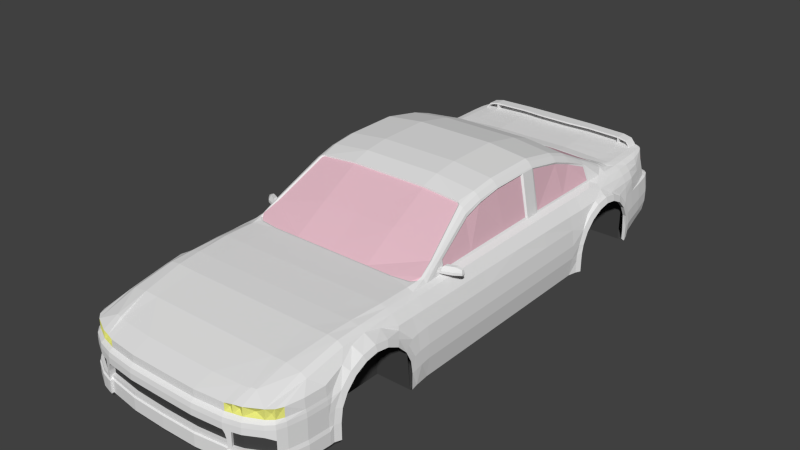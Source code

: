 # Source: ricer.blend  (saved by Blender 4.2.66; exported with 4.5.12 LTS)
import bpy
from mathutils import Matrix  # noqa: F401  (used for matrix-valued properties, if any)

bpy.ops.wm.read_factory_settings(use_empty=True)
scene = bpy.context.scene
scene.name = 'Scene'

# ---- materials (node trees are filled in below, after node groups)
mat_chassis___eeeeee___primary = bpy.data.materials.new('chassis [#eeeeee] [primary]')
mat_chassis___eeeeee___primary.alpha_threshold = 0.0
mat_chassis___eeeeee___primary.use_transparent_shadow = False
mat_chassis___eeeeee___primary.diffuse_color = (0.8, 0.7994, 0.7993, 1.0)
mat_chassis___eeeeee___primary.roughness = 0.5
mat_chassis___eeeeee___primary.specular_intensity = 0.0
mat_window___ffffff = bpy.data.materials.new('window [#ffffff]')
mat_window___ffffff.alpha_threshold = 0.0
mat_window___ffffff.use_transparent_shadow = False
mat_window___ffffff.diffuse_color = (0.8, 0.5101, 0.585, 1.0)
mat_window___ffffff.roughness = 0.5
mat_window___ffffff.specular_intensity = 0.2
mat_black___333333 = bpy.data.materials.new('black [#333333]')
mat_black___333333.alpha_threshold = 0.0
mat_black___333333.use_transparent_shadow = False
mat_black___333333.diffuse_color = (0.06072, 0.06072, 0.06072, 1.0)
mat_black___333333.roughness = 0.5
mat_black___333333.specular_intensity = 0.0
mat_frontl___ffff00 = bpy.data.materials.new('frontl [#ffff00]')
mat_frontl___ffff00.alpha_threshold = 0.0
mat_frontl___ffff00.use_transparent_shadow = False
mat_frontl___ffff00.diffuse_color = (0.7936, 0.8, 0.2046, 1.0)
mat_frontl___ffff00.roughness = 0.5
mat_frontl___ffff00.specular_intensity = 1.0
mat_rearl___ff0000 = bpy.data.materials.new('rearl [#ff0000]')
mat_rearl___ff0000.alpha_threshold = 0.0
mat_rearl___ff0000.use_transparent_shadow = False
mat_rearl___ff0000.diffuse_color = (0.8, 0.06105, 0.04247, 1.0)
mat_rearl___ff0000.roughness = 0.5
mat_rearl___ff0000.specular_intensity = 1.0

# ---- material node trees

# ---- world
world_world = bpy.data.worlds.new('World'); scene.world = world_world
world_world.color = (0.05088, 0.05088, 0.05088)
world_world.use_sun_shadow = False
world_world.sun_shadow_jitter_overblur = 0.0
world_world.cycles.sampling_method = 'NONE'
world_world.cycles.sample_map_resolution = 256

# ---- meshes
me_chassis = bpy.data.meshes.new('chassis')
me_chassis.from_pydata([(0.8691, -1.573, -0.02769), (0.8691, -1.587, -0.1231), (0.8691, -1.587, -0.2441), (0.8691, -1.528, 0.05815), (0.8691, -1.455, 0.132), (0.8691, -1.267, 0.1942), (0.8691, -1.363, 0.1786), (0.8691, -1.172, 0.1786), (0.8691, -1.079, 0.132), (0.8691, -0.9619, -0.02769), (0.8691, -1.006, 0.05815), (0.8691, -0.9472, -0.1231), (0.8691, -0.9472, -0.2441), (0.8511, -1.615, -0.01386), (0.8511, -1.632, -0.1226), (0.8511, -1.632, -0.2441), (0.8534, -1.565, 0.08393), (0.8534, -1.482, 0.1681), (0.8534, -1.267, 0.2389), (0.8534, -1.376, 0.2212), (0.8534, -1.159, 0.2212), (0.8534, -1.053, 0.1681), (0.8691, -0.9193, -0.01386), (0.8592, -0.9697, 0.08393), (0.87, -0.9026, -0.1152), (0.8497, 0.215, -0.2408), (0.87, 0.215, -0.09315), (0.87, 0.215, 0.009131), (0.8539, 0.215, 0.1289), (0.8212, 0.215, 0.23), (0.0, 0.5437, -0.2503), (0.8497, -0.7824, -0.2408), (0.87, -0.7824, -0.09315), (0.8179, -0.7824, 0.23), (0.87, -0.7824, 0.009131), (0.7669, -0.7709, 0.2998), (0.8539, -0.7824, 0.1289), (0.7669, -1.017, 0.2956), (0.7233, -1.017, 0.3198), (0.7669, -1.448, 0.2791), (0.7233, -1.448, 0.3053), (0.7669, -1.749, 0.2228), (0.7233, -1.749, 0.2475), (0.7669, -1.996, 0.156), (0.7233, -2.034, 0.156), (0.7839, 1.297, 0.3203), (0.7884, 1.611, 0.33), (0.8179, -1.017, 0.23), (0.6181, -2.129, -0.1511), (0.8397, 1.185, 0.2409), (0.8795, 1.646, -0.01386), (0.0, 1.611, 0.3808), (0.6945, 1.611, 0.3624), (0.3038, 1.611, 0.3808), (0.0, 1.928, 0.3876), (0.6831, 1.929, 0.3692), (0.3038, 1.928, 0.3876), (0.8684, 1.512, 0.1681), (0.8684, 1.406, 0.2212), (0.8684, 1.189, 0.2212), (0.8684, 1.298, 0.2389), (0.8684, 1.084, 0.1681), (0.8684, 1.0, 0.08393), (0.866, 0.94, -0.2408), (0.866, 0.9413, -0.09315), (0.8699, 0.9591, -0.01682), (0.884, 1.618, -0.238), (0.884, 1.618, -0.1231), (0.884, 1.559, 0.05815), (0.884, 1.603, -0.02769), (0.884, 1.486, 0.132), (0.8464, 1.611, 0.2366), (0.884, 1.393, 0.1786), (0.5068, -1.017, 0.3357), (0.3038, -1.017, 0.3357), (0.0, -1.017, 0.3357), (0.5068, -1.448, 0.3124), (0.3038, -1.448, 0.3124), (0.0, -1.448, 0.3124), (0.6807, -1.017, 0.3342), (0.6468, -1.448, 0.3148), (0.6119, -1.749, 0.264), (0.5068, -1.749, 0.2616), (0.3038, -1.749, 0.2616), (0.0, -1.749, 0.2616), (0.3025, -0.544, -0.2503), (0.87, -0.1605, -0.09315), (0.5833, -0.544, -0.2503), (0.87, -0.1605, 0.009131), (0.8299, -0.544, -0.2503), (0.8539, -0.1605, 0.1289), (0.769, 0.5438, 0.3123), (0.8497, -0.544, -0.2408), (0.8179, -0.544, 0.23), (0.8179, -0.1605, 0.23), (0.7669, -0.5359, 0.3014), (0.8497, -0.1605, -0.2408), (0.8336, 1.013, 0.2308), (0.8497, 0.8724, -0.2408), (0.87, 0.8724, -0.09315), (0.87, 0.8724, 0.009131), (0.8539, 0.8724, 0.1289), (0.8292, 0.8724, 0.23), (0.7711, 0.8726, 0.3152), (0.884, 1.203, 0.1786), (0.884, 1.298, 0.1942), (0.884, 1.11, 0.132), (0.884, 1.037, 0.05815), (0.884, 0.9779, -0.2408), (0.8487, 1.406, 0.2304), (0.5936, 1.611, 0.3649), (0.5833, 1.929, 0.3782), (0.884, 0.9793, -0.09367), (0.884, 0.9926, -0.02769), (0.607, -2.091, 0.1497), (0.4934, -2.12, 0.1425), (0.2669, -2.143, 0.1425), (0.0, -2.144, 0.1425), (0.7669, -1.996, 0.08541), (0.7233, -2.034, 0.08541), (0.7907, -1.948, 0.156), (0.7907, -1.948, 0.08541), (0.8163, -1.821, 0.156), (0.8238, -1.821, 0.08541), (0.8261, -1.662, 0.156), (0.8344, -1.662, 0.08541), (0.2669, -2.168, 0.06275), (0.607, -2.091, 0.08541), (0.4934, -2.12, 0.08541), (0.2669, -2.143, 0.08541), (0.0, -2.144, 0.08541), (0.0, -2.169, 0.06275), (0.4999, -2.145, 0.06275), (0.6181, -2.114, 0.06275), (0.7307, -2.054, 0.06275), (0.7769, -2.01, 0.06275), (0.8294, -1.821, 0.06275), (0.8399, -1.662, 0.06275), (0.8014, -1.948, 0.06275), (0.0, -2.005, 0.1926), (0.2798, -2.005, 0.1926), (0.4981, -1.99, 0.1926), (0.5622, -1.985, 0.1934), (0.5711, -1.983, 0.2045), (0.5445, -2.106, 0.1475), (0.5445, -2.106, 0.08541), (0.5531, -2.131, 0.06275), (0.6087, -1.977, 0.2048), (0.2669, -2.175, 0.02942), (0.0, -2.176, 0.02942), (0.4999, -2.151, 0.02942), (0.6181, -2.118, 0.02942), (0.7347, -2.055, 0.02942), (0.7812, -2.01, 0.02942), (0.8048, -1.948, 0.02942), (0.5531, -2.136, 0.02942), (0.6661, -2.041, 0.1192), (0.8344, -1.617, 0.08541), (0.8333, -1.821, 0.02942), (0.8443, -1.662, 0.02942), (0.5761, -2.078, 0.117), (0.5195, -2.096, 0.1153), (0.7451, -2.003, 0.1207), (0.2669, -2.175, -0.01854), (0.0, -2.176, -0.01854), (0.4999, -2.151, -0.01854), (0.5531, -2.136, -0.01854), (0.5127, -2.147, -0.04262), (0.5531, -2.136, -0.04262), (0.5229, -2.144, -0.08424), (0.5531, -2.136, -0.08424), (0.5254, -2.144, -0.1226), (0.5531, -2.136, -0.1226), (0.5254, -2.144, -0.1451), (0.5531, -2.136, -0.1451), (0.6181, -2.118, -0.1226), (0.6181, -2.118, -0.1451), (0.7347, -2.055, -0.1226), (0.7347, -2.055, -0.1451), (0.6181, -2.118, -0.01854), (0.7812, -2.01, -0.1226), (0.8048, -1.948, -0.1226), (0.8333, -1.821, -0.1226), (0.8443, -1.662, -0.1226), (0.7347, -2.055, -0.01854), (0.2669, -2.159, -0.1226), (0.2669, -2.159, -0.1451), (0.5254, -2.126, -0.1451), (0.5254, -2.126, -0.1226), (0.0, -2.164, -0.1451), (0.0, -2.164, -0.1226), (0.7812, -2.01, -0.04262), (0.8048, -1.948, -0.04262), (0.8333, -1.821, -0.04262), (0.8443, -1.662, -0.04262), (0.5531, -2.147, -0.1511), (0.5167, -2.155, -0.1511), (0.8296, -1.602, 0.1105), (0.8122, -1.508, 0.2054), (0.8121, -1.948, -0.1511), (0.779, -1.389, 0.2652), (0.7848, -1.144, 0.2652), (0.8252, -1.025, 0.2054), (0.8691, -0.8747, 0.0003215), (0.8554, -0.9315, 0.1105), (0.87, -0.8559, -0.104), (0.853, -0.8747, 0.1201), (0.7412, -2.061, -0.1511), (0.2669, -2.17, -0.1511), (0.5167, -2.137, -0.1511), (0.0, -2.175, -0.1511), (0.6181, -2.129, -0.2441), (0.5531, -2.147, -0.2441), (0.5167, -2.155, -0.2441), (0.7412, -2.061, -0.2441), (0.2669, -2.17, -0.2441), (0.5167, -2.137, -0.2441), (0.0, -2.175, -0.2441), (0.8614, -0.8961, -0.2408), (0.8179, -0.8882, 0.23), (0.7669, -0.8882, 0.2956), (0.7669, -1.267, 0.2858), (0.7233, -1.267, 0.315), (0.5068, -1.267, 0.3257), (0.3038, -1.267, 0.3257), (0.0, -1.267, 0.3257), (0.6606, -1.267, 0.3264), (0.7849, -2.016, -0.1511), (0.8407, -1.821, -0.1511), (0.8516, -1.662, -0.1511), (0.8121, -1.948, -0.2441), (0.7849, -2.016, -0.2441), (0.8407, -1.821, -0.2441), (0.8516, -1.662, -0.2441), (0.8691, -1.587, -0.148), (0.8511, -1.632, -0.1476), (0.8399, -1.628, 0.06275), (0.8443, -1.641, 0.02942), (0.8741, 1.595, 0.08393), (0.8804, 1.663, -0.1152), (0.8718, 1.663, -0.2277), (0.884, 0.9779, -0.148), (0.866, 0.94, -0.1476), (0.8539, 1.718, 0.1289), (0.87, 1.718, -0.002676), (0.87, 1.718, -0.1079), (0.8497, 1.718, -0.2124), (0.8332, 1.86, 0.132), (0.8493, 1.859, 0.009131), (0.8493, 1.859, -0.08857), (0.8291, 1.859, -0.1776), (0.8443, 1.298, 0.2521), (0.8665, 1.611, 0.1289), (0.8694, 0.9715, 0.01341), (0.8583, 1.013, 0.1297), (0.8407, 1.718, 0.2366), (0.8608, 1.522, 0.1768), (0.884, 1.006, -0.001936), (0.8492, 1.079, 0.1803), (0.7745, 1.013, 0.3163), (0.7358, 1.929, 0.3615), (0.746, 1.611, 0.3518), (0.8583, 1.039, 0.1297), (0.8049, 2.01, 0.137), (0.7775, 2.075, 0.1407), (0.7164, 2.113, 0.142), (0.5833, 2.119, 0.1418), (0.3038, 2.125, 0.1418), (0.0, 2.129, 0.1418), (0.8211, 2.013, 0.01421), (0.7912, 2.077, 0.01783), (0.728, 2.108, 0.01914), (0.5833, 2.117, 0.01901), (0.3038, 2.125, 0.01901), (0.0, 2.129, 0.01901), (0.3038, 2.084, 0.1738), (0.0, 2.088, 0.1738), (0.3038, 2.068, 0.2022), (0.0, 2.071, 0.2022), (0.3038, 2.059, 0.2437), (0.0, 2.062, 0.2437), (0.3038, 2.059, 0.3095), (0.0, 2.062, 0.3095), (0.3038, 2.059, 0.3761), (0.0, 2.062, 0.3761), (0.3038, 2.038, 0.3876), (0.0, 2.042, 0.3876), (0.7828, 1.719, 0.33), (0.8063, 1.86, 0.2397), (0.7608, 2.04, 0.1584), (0.7743, 1.86, 0.3331), (0.6908, 1.718, 0.3645), (0.6853, 1.862, 0.3678), (0.3038, 1.861, 0.3863), (0.0, 1.861, 0.3863), (0.5854, 1.861, 0.3755), (0.7404, 1.862, 0.3596), (0.3038, 1.718, 0.383), (0.0, 1.718, 0.383), (0.7454, 1.719, 0.3549), (0.5903, 1.718, 0.3691), (0.7031, 2.072, 0.1655), (0.7522, 2.027, 0.2009), (0.6986, 2.059, 0.2022), (0.8473, 1.718, 0.1978), (0.8564, 1.611, 0.1978), (0.8128, 1.86, 0.2009), (0.7866, 2.001, 0.1504), (0.78, 1.991, 0.2009), (0.5833, 2.078, 0.1675), (0.5833, 2.061, 0.2022), (0.8213, 1.611, 0.288), (0.8157, 1.718, 0.288), (0.7931, 1.86, 0.2911), (0.8132, 1.297, 0.2902), (0.7734, 1.986, 0.2397), (0.5833, 2.052, 0.2437), (0.7479, 2.022, 0.242), (0.6962, 2.05, 0.2437), (0.7094, 2.023, 0.3663), (0.6938, 2.031, 0.3692), (0.5833, 2.033, 0.3782), (0.7223, 2.003, 0.3634), (0.731, 1.965, 0.3626), (0.5833, 2.053, 0.3095), (0.5833, 2.05, 0.3667), (0.8246, 1.86, 0.1385), (0.7623, 1.981, 0.2959), (0.7418, 2.017, 0.3008), (0.6956, 2.048, 0.3064), (0.6938, 2.045, 0.3572), (0.7351, 2.015, 0.3525), (0.7493, 1.978, 0.345), (0.7525, 2.099, 0.1413), (0.7651, 2.097, 0.01849), (0.7369, 2.062, 0.1628), (0.7301, 2.049, 0.2015), (0.727, 2.042, 0.2431), (0.7242, 2.039, 0.3054), (0.7206, 2.036, 0.3548), (0.7156, 2.031, 0.3617), (0.8211, 2.013, -0.06615), (0.7912, 2.077, -0.05827), (0.728, 2.108, -0.05358), (0.5833, 2.117, -0.05372), (0.3038, 2.125, -0.05372), (0.0, 2.129, -0.05372), (0.7651, 2.097, -0.05532), (0.7912, 2.053, -0.1296), (0.728, 2.084, -0.1206), (0.5833, 2.093, -0.1208), (0.3038, 2.102, -0.1208), (0.0, 2.105, -0.1208), (0.7651, 2.074, -0.1224), (0.8109, 2.001, -0.1442), (0.8492, -0.9472, -0.2536), (0.8299, 0.215, -0.2503), (0.8299, -0.7824, -0.2503), (0.8462, 0.94, -0.2503), (0.8539, -0.544, 0.1289), (0.8299, -0.1605, -0.2503), (0.8299, 0.8724, -0.2503), (0.8642, 0.9779, -0.2503), (0.8415, -0.8961, -0.2503), (0.0, -0.9472, -0.2536), (0.0, 0.215, -0.2503), (0.0, -0.7824, -0.2503), (0.0, 0.94, -0.2503), (0.87, -0.544, 0.009131), (0.0, -0.1605, -0.2503), (0.0, 0.8724, -0.2503), (0.0, 0.9779, -0.2503), (0.0, -0.8961, -0.2503), (0.5833, 1.718, -0.223), (0.3038, 1.718, -0.223), (0.0, 1.718, -0.223), (0.8768, 1.618, -0.247), (0.8645, 1.663, -0.2367), (0.8425, 1.718, -0.2215), (0.8219, 1.859, -0.1866), (0.5833, 1.663, -0.2383), (0.3038, 1.663, -0.2383), (0.0, 1.663, -0.2383), (0.5833, 1.618, -0.2485), (0.3038, 1.618, -0.2485), (0.0, 1.618, -0.2485), (0.5833, 1.618, 0.2212), (0.5833, 0.9779, -0.2503), (0.5833, 0.94, -0.2503), (0.5833, 0.8724, -0.2503), (0.5833, -0.8961, -0.2503), (0.5833, -0.9472, -0.2536), (0.5833, -0.7824, -0.2503), (0.5833, 0.215, -0.2503), (0.5833, -0.1605, -0.2503), (0.87, -0.544, -0.09315), (0.3025, 0.9779, -0.2503), (0.5833, 0.9779, 0.2195), (0.8583, 1.618, -0.238), (0.8583, 1.618, -0.1592), (0.8583, 1.559, 0.05815), (0.8583, 1.603, -0.02769), (0.8583, 1.486, 0.132), (0.8583, 1.393, 0.1786), (0.8583, 1.203, 0.1786), (0.8583, 1.298, 0.1942), (0.8583, 1.11, 0.132), (0.8583, 1.037, 0.05815), (0.8583, 0.9779, -0.2408), (0.8583, 0.9793, -0.09367), (0.8583, 0.9926, -0.02769), (0.8583, 0.9779, -0.184), (0.8583, 1.006, -0.001936), (0.8271, 1.618, -0.2485), (0.8271, 1.618, 0.2212), (0.8271, 0.9779, -0.2503), (0.8271, 0.9779, 0.2195), (0.3025, 0.8724, -0.2503), (0.3025, -0.9472, -0.2536), (0.3025, 0.215, -0.2503), (0.0, -0.544, -0.2503), (0.3025, 0.94, -0.2503), (0.3025, -0.8961, -0.2503), (0.3025, -0.7824, -0.2503), (0.3025, -0.1605, -0.2503), (0.0, -1.587, -0.2536), (0.5833, -1.587, -0.2536), (0.3025, -1.587, -0.2536), (0.4436, 2.046, 0.2766), (0.6391, 2.041, 0.2758), (0.7107, 2.041, 0.2744), (0.7351, 2.027, 0.2727), (0.6181, -2.118, -0.2628), (0.5531, -2.137, -0.2628), (0.5167, -2.144, -0.2628), (0.7412, -2.051, -0.2628), (0.2669, -2.159, -0.2628), (0.5167, -2.127, -0.2628), (0.0, -2.165, -0.2628), (0.8121, -1.945, -0.2628), (0.7849, -2.01, -0.2628), (0.8355, -1.821, -0.2628), (0.8464, -1.662, -0.2628), (0.8572, -1.587, -0.2628), (0.8459, -1.632, -0.2628), (0.5833, -1.662, -0.2536), (0.5833, -1.632, -0.2536), (0.0, -1.632, -0.2536), (0.3025, -1.632, -0.2536), (0.0, -1.662, -0.2536), (0.3025, -1.662, -0.2536), (0.2669, -2.15, -0.01854), (0.0, -2.151, -0.01854), (0.4999, -2.108, -0.01854), (0.5127, -2.105, -0.04262), (0.5229, -2.102, -0.08424), (0.2669, -2.133, -0.1226), (0.5254, -2.101, -0.1226), (0.0, -2.139, -0.1226), (0.5473, -2.117, -0.01854), (0.5473, -2.117, -0.04262), (0.5473, -2.117, -0.08424), (0.5473, -2.117, -0.1226), (0.6124, -2.099, -0.1226), (0.729, -2.036, -0.1226), (0.6124, -2.099, -0.01854), (0.7754, -1.991, -0.1226), (0.729, -2.036, -0.01854), (0.7754, -1.991, -0.04262), (0.5833, -0.9472, 0.2217), (0.5833, -1.587, 0.2217), (0.8066, -0.9472, 0.2217), (0.7722, -1.587, 0.2124), (0.7748, -1.964, 0.1207), (0.7492, 1.995, 0.2693), (0.3025, 0.5437, -0.2503), (0.5833, 0.5437, -0.2503), (0.8299, 0.5437, -0.2503), (0.8252, 0.5437, 0.23), (0.8539, 0.5437, 0.1289), (0.87, 0.5437, 0.009131), (0.0, 0.4727, 0.7505), (0.0, 0.584, 0.7517), (0.6076, 0.4731, 0.7149), (0.6076, 0.584, 0.7161), (0.3038, 0.584, 0.7517), (0.7233, 0.584, 0.3342), (0.7233, 0.4774, 0.333), (0.3038, 0.4727, 0.7505), (0.6622, 0.584, 0.6679), (0.6622, 0.4737, 0.6667), (0.87, 0.5437, -0.09315), (0.7233, -0.5359, 0.3205), (0.7233, -0.7708, 0.3172), (0.7388, 1.389, 0.347), (0.6622, -0.008321, 0.639), (0.6622, -0.1584, 0.5977), (0.7279, -0.6443, 0.3205), (0.6678, 1.056, 0.5507), (0.6622, 0.1802, 0.6634), (0.6622, 0.8866, 0.6087), (0.7009, 1.46, 0.3778), (0.0, 0.1793, 0.7472), (0.6076, 0.1796, 0.7116), (0.3038, 0.1793, 0.7472), (0.0, 0.8855, 0.6925), (0.0, -0.00925, 0.7228), (0.6076, -0.008856, 0.6872), (0.3038, -0.00925, 0.7228), (0.0, -0.147, 0.6816), (0.6076, -0.1589, 0.6459), (0.3038, -0.147, 0.6816), (0.6946, -0.6525, 0.3593), (0.6076, 0.8859, 0.6569), (0.3038, 0.8855, 0.6925), (0.0, 1.054, 0.6346), (0.6133, 1.055, 0.599), (0.3038, 1.054, 0.6346), (0.0, 1.459, 0.4166), (0.6464, 1.459, 0.4045), (0.3038, 1.459, 0.4166), (0.6915, -0.6895, 0.3457), (0.6534, -0.7182, 0.3378), (0.5068, -0.7351, 0.336), (0.3038, -0.7351, 0.336), (0.0, -0.7351, 0.336), (0.5068, -0.7708, 0.336), (0.3038, -0.7708, 0.336), (0.0, -0.7708, 0.336), (0.6676, -0.1543, 0.5757), (0.7279, -0.6049, 0.3205), (0.7141, -0.5417, 0.3875), (0.6808, -0.5342, 0.422), (0.6807, -0.7708, 0.3344), (0.5841, -0.1468, 0.6561), (0.7669, 0.215, 0.3094), (0.7669, -0.1603, 0.3052), (0.7233, 0.2148, 0.3301), (0.7233, -0.1605, 0.3259), (0.7187, -0.5378, 0.3654), (0.7418, 1.46, 0.3501), (0.6825, 1.258, 0.4601), (0.628, 1.257, 0.4976), (0.0, 1.257, 0.5097), (0.3038, 1.257, 0.5097), (0.7272, 0.9218, 0.3371), (0.7183, 0.6043, 0.3472), (0.7259, 1.242, 0.3528), (0.6349, 0.584, 0.7004), (0.6349, 0.4733, 0.6992), (0.6349, 0.1798, 0.696), (0.6349, -0.008682, 0.6716), (0.6349, -0.1587, 0.6303), (0.7112, -0.6484, 0.3484), (0.6349, 0.8862, 0.6413), (0.6405, 1.055, 0.5833), (0.6736, 1.459, 0.3974), (0.6974, -0.5379, 0.4132), (0.6553, 1.257, 0.4873), (0.6676, -0.008155, 0.624), (0.6676, 0.584, 0.6586), (0.6676, 0.1803, 0.6542), (0.6676, 0.4738, 0.6574), (0.6625, 0.6043, 0.6454), (0.6616, 0.887, 0.5846), (0.6676, 0.8868, 0.5995), (0.6732, 1.056, 0.5415), (0.6672, 1.056, 0.5266), (0.6863, 1.24, 0.4495), (0.6564, -0.007995, 0.6096), (0.6564, 0.1804, 0.6398), (0.6564, -0.1541, 0.5612), (0.6564, 0.4599, 0.6429), (0.7122, -0.4465, 0.3344), (0.7122, -0.1607, 0.3398), (0.7122, 0.4632, 0.3467), (0.7122, 0.2146, 0.344), (0.7085, -0.4606, 0.4064), (0.7233, -0.4608, 0.3205), (0.6973, -0.4442, 0.3976), (0.6377, 1.478, 0.3947), (0.6, 1.503, 0.3853), (0.4902, 1.518, 0.3818), (0.3038, 1.521, 0.3905), (0.0, 1.521, 0.3905), (0.601, 1.066, 0.591), (0.6142, 1.257, 0.4976), (0.0, 1.065, 0.6206), (0.3038, 1.065, 0.6206), (0.7071, 1.505, 0.3649), (0.6525, 1.504, 0.3807), (0.6798, 1.505, 0.3736), (0.7138, 1.556, 0.354), (0.6592, 1.556, 0.3658), (0.6865, 1.556, 0.3622), (0.6326, 1.449, 0.407), (0.3038, 1.506, 0.3893), (0.0, 1.506, 0.3893), (0.4902, 1.503, 0.3806), (0.5933, 1.492, 0.3859), (0.624, 1.467, 0.3973), (0.3038, -0.7207, 0.3317), (0.0, -0.7207, 0.3317), (0.5068, -0.7207, 0.3317), (0.0, -0.1469, 0.6694), (0.3038, -0.1469, 0.6694), (0.598, -0.1577, 0.6383), (0.5826, -0.1466, 0.6439), (0.6712, -0.5331, 0.4144), (0.6827, -0.6751, 0.3385), (0.6495, -0.7039, 0.3335), (0.0, -0.4497, 0.4963), (0.3038, -0.4516, 0.4985), (0.8497, 0.5437, -0.2408), (0.7221, 0.923, 0.35), (0.731, 1.26, 0.3401), (0.7805, 1.185, 0.3265), (0.7862, 1.454, 0.3252), (0.8173, 1.454, 0.2891), (0.7417, -0.4722, 0.361), (0.7417, -0.4722, 0.3304), (0.7417, -0.5165, 0.3416), (0.7417, -0.4923, 0.3304), (0.7096, -0.4923, 0.3304), (0.7096, -0.5165, 0.3416), (0.7096, -0.4722, 0.3304), (0.7096, -0.4722, 0.361), (0.8599, -0.4225, 0.3419), (0.5761, 1.946, 0.371), (0.7096, -0.5165, 0.361), (0.7417, -0.5165, 0.361), (0.8574, -0.45, 0.353), (0.816, -0.4892, 0.3416), (0.816, -0.4364, 0.3527), (0.816, -0.4364, 0.3304), (0.816, -0.4564, 0.3304), (0.816, -0.4364, 0.3891), (0.816, -0.4892, 0.361), (0.816, -0.4632, 0.3891), (0.7417, -0.4722, 0.3824), (0.7528, -0.4669, 0.3934), (0.7528, -0.4937, 0.3934), (0.7417, -0.505, 0.3824), (0.8522, -0.4249, 0.3719), (0.8522, -0.4434, 0.3719), (0.8599, -0.4225, 0.3363), (0.8553, -0.4239, 0.3283), (0.8553, -0.4372, 0.3283), (0.8574, -0.4498, 0.3363), (0.5761, 2.032, 0.371), (0.5761, 1.946, 0.4199), (0.5761, 2.032, 0.4199), (0.5676, 1.946, 0.371), (0.5676, 2.032, 0.371), (0.5676, 1.946, 0.4199), (0.5676, 2.032, 0.4199), (0.5761, 1.946, 0.4318), (0.5761, 2.032, 0.4318), (0.5676, 1.946, 0.4318), (0.5676, 2.032, 0.4318), (0.3038, 1.946, 0.4263), (0.3038, 2.032, 0.4263), (0.3038, 1.946, 0.4382), (0.3038, 2.032, 0.4382), (0.0, 1.932, 0.4273), (0.0, 1.932, 0.4391), (0.0, 2.032, 0.4391), (0.6437, 1.946, 0.4049), (0.6395, 2.032, 0.4061), (0.6458, 1.946, 0.4161), (0.6458, 2.032, 0.4161), (0.6795, 1.946, 0.3548), (0.6795, 2.032, 0.3548), (0.6887, 1.946, 0.3622), (0.6887, 2.032, 0.3622), (0.1145, 1.932, 0.4269), (0.1126, 2.032, 0.4277), (0.1126, 2.032, 0.4369), (0.1145, 1.932, 0.4388), (0.0, 2.032, 0.4157), (0.1016, 2.032, 0.4172), (1.164e-10, 2.032, 0.4273), (0.0, 2.032, 0.4372), (0.1145, 2.032, 0.4388), (0.1145, 2.032, 0.4269), (0.1023, 2.032, 0.4153), (0.0, 2.032, 0.4176)], [], [(25, 26, 86, 96), (4, 6, 19, 17), (0, 3, 16, 13), (11, 24, 22, 9), (10, 23, 21, 8), (5, 18, 19, 6), (8, 21, 20, 7), (3, 4, 17, 16), (10, 9, 22, 23), (203, 34, 36, 206), (0, 13, 14, 1), (5, 7, 20, 18), (234, 1, 14, 235), (89, 360, 96, 92), (86, 26, 27, 88), (27, 28, 90, 88), (92, 395, 32, 31), (395, 368, 34, 32), (90, 28, 29, 94), (29, 535, 536, 94), (368, 359, 36, 34), (359, 93, 33, 36), (25, 96, 360, 356), (221, 222, 40, 39), (39, 40, 42, 41), (41, 42, 44, 43), (60, 58, 109, 251), (23, 22, 203, 204), (219, 220, 37, 47), (259, 103, 102, 97), (295, 292, 55, 111), (294, 293, 56, 54), (108, 241, 242, 63), (67, 66, 240, 239), (241, 112, 64, 242), (105, 72, 58, 60), (113, 65, 64, 112), (224, 225, 78, 77), (223, 224, 77, 76), (226, 223, 76, 80), (222, 226, 80, 40), (77, 78, 84, 83), (76, 77, 83, 82), (40, 80, 81, 42), (95, 497, 35), (357, 89, 92, 31), (96, 86, 395, 92), (86, 88, 368, 395), (88, 90, 359, 368), (491, 613, 98, 99), (91, 478, 102, 103), (478, 479, 101, 102), (479, 480, 100, 101), (480, 491, 99, 100), (68, 69, 50, 238), (107, 106, 61, 62), (70, 57, 58, 72), (105, 60, 59, 104), (68, 238, 57, 70), (59, 60, 251, 49), (67, 239, 50, 69), (293, 295, 111, 56), (106, 104, 59, 61), (39, 41, 198), (120, 121, 123, 122), (122, 41, 120), (122, 123, 125, 124), (41, 43, 120), (122, 124, 41), (116, 117, 130, 129), (115, 116, 129, 128), (43, 44, 162), (129, 130, 131, 126), (128, 129, 126, 132), (125, 123, 136, 137), (145, 128, 132, 146), (119, 127, 133, 134), (118, 119, 134, 135), (121, 118, 135, 138), (123, 121, 138, 136), (139, 140, 83, 84), (141, 142, 82), (81, 147, 42), (82, 83, 140, 141), (143, 142, 144), (141, 140, 116, 115), (144, 142, 141), (117, 116, 140, 139), (133, 146, 155, 151), (115, 144, 141), (127, 145, 146, 133), (144, 115, 161), (114, 44, 147), (81, 143, 147), (147, 143, 114), (143, 144, 114), (147, 44, 42), (138, 135, 153, 154), (135, 134, 152, 153), (134, 133, 151, 152), (146, 132, 150, 155), (132, 126, 148, 150), (126, 131, 149, 148), (114, 127, 156), (44, 114, 156), (315, 317, 474), (127, 119, 156), (137, 136, 158, 159), (136, 138, 154, 158), (119, 44, 156), (114, 144, 160), (144, 145, 160), (145, 127, 160), (127, 114, 160), (115, 128, 161), (128, 145, 161), (145, 144, 161), (44, 119, 162), (119, 118, 162), (118, 43, 162), (155, 150, 165, 166), (150, 148, 163, 165), (148, 149, 164, 163), (166, 165, 167, 168), (168, 167, 169, 170), (170, 169, 171, 172), (172, 171, 173, 174), (172, 174, 176, 175), (175, 176, 178, 177), (152, 151, 179, 184), (151, 155, 166, 179), (158, 154, 192, 193), (153, 152, 184, 191), (159, 158, 193, 194), (154, 153, 191, 192), (186, 185, 190, 189), (181, 182, 193, 192), (180, 181, 192, 191), (187, 188, 185, 186), (173, 171, 188, 187), (182, 183, 194, 193), (16, 17, 198, 197), (187, 186, 208, 209), (22, 24, 205, 203), (186, 189, 210, 208), (17, 19, 200, 198), (20, 21, 202, 201), (200, 39, 198), (24, 218, 205), (21, 23, 204, 202), (173, 187, 209, 196), (178, 176, 48, 207), (176, 174, 195, 48), (174, 173, 196, 195), (195, 196, 213, 212), (208, 210, 217, 215), (48, 195, 212, 211), (209, 208, 215, 216), (207, 48, 211, 214), (196, 209, 216, 213), (32, 34, 203, 205), (205, 218, 31), (11, 12, 218, 24), (32, 205, 31), (203, 206, 204), (33, 35, 220, 219), (36, 33, 219, 206), (206, 219, 204), (202, 204, 219), (219, 47, 202), (37, 201, 47), (202, 47, 201), (38, 79, 226, 222), (79, 73, 223, 226), (73, 74, 224, 223), (74, 75, 225, 224), (37, 38, 222, 221), (221, 201, 37), (39, 200, 221), (18, 20, 201, 221), (19, 18, 221, 200), (229, 228, 232, 233), (199, 227, 231, 230), (228, 199, 230, 232), (214, 231, 227, 207), (233, 15, 229), (2, 234, 235, 15), (15, 235, 229), (194, 183, 14), (14, 13, 194), (159, 194, 237), (197, 125, 157), (124, 198, 41), (198, 124, 197), (197, 124, 125), (137, 159, 237, 236), (125, 137, 236, 157), (194, 13, 237), (16, 237, 13), (237, 16, 236), (236, 16, 157), (16, 197, 157), (245, 246, 250, 249), (244, 245, 249, 248), (243, 244, 248, 247), (97, 254, 258), (50, 252, 238), (305, 304, 255, 71), (245, 244, 50, 239), (244, 243, 252, 50), (246, 245, 239, 240), (238, 252, 256, 57), (257, 107, 62, 253), (57, 256, 109, 58), (109, 256, 71), (71, 311, 109), (251, 109, 314), (618, 314, 109), (305, 71, 256), (292, 296, 260, 55), (102, 101, 254, 97), (113, 257, 253, 65), (49, 97, 258), (59, 49, 258, 61), (61, 258, 262), (254, 262, 258), (61, 262, 62), (99, 64, 65), (100, 99, 65), (100, 65, 253), (63, 242, 98), (64, 99, 242), (242, 99, 98), (267, 273, 274, 268), (266, 272, 273, 267), (265, 271, 272, 266), (333, 334, 271, 265), (263, 269, 270, 264), (247, 248, 269, 263), (267, 268, 276, 275), (275, 276, 278, 277), (277, 278, 280, 279), (279, 281, 428), (281, 282, 284, 283), (54, 56, 285, 286), (304, 243, 326, 306), (311, 71, 255, 312), (110, 52, 291, 300), (312, 255, 288, 313), (291, 299, 296, 292), (297, 300, 295, 293), (298, 297, 293, 294), (300, 291, 292, 295), (333, 265, 301, 335), (51, 53, 297, 298), (53, 110, 300, 297), (52, 261, 299, 291), (261, 46, 287, 299), (299, 287, 290, 296), (335, 301, 303, 336), (255, 304, 306, 288), (252, 243, 304, 305), (252, 305, 256), (307, 326, 263), (263, 264, 289, 307), (306, 326, 307, 308), (302, 308, 307, 289), (266, 309, 301, 265), (266, 267, 275, 309), (309, 275, 277, 310), (301, 309, 310, 303), (287, 312, 313, 290), (46, 311, 312, 287), (617, 45, 314, 618), (277, 279, 316, 310), (288, 306, 308, 315), (310, 316, 318, 303), (308, 302, 317, 315), (336, 303, 318, 337), (111, 55, 320, 321), (56, 111, 321, 285), (323, 55, 260), (322, 55, 323), (318, 316, 429), (319, 320, 55), (322, 319, 55), (281, 283, 325, 324), (317, 337, 431), (288, 315, 327, 313), (243, 247, 326), (313, 327, 332, 290), (326, 247, 263), (338, 329, 330, 339), (327, 328, 331, 332), (329, 324, 325, 330), (328, 338, 339, 331), (302, 336, 337, 317), (289, 335, 336, 302), (264, 333, 335, 289), (264, 270, 334, 333), (296, 290, 260), (332, 323, 260), (332, 260, 290), (334, 270, 342, 347), (274, 273, 345, 346), (273, 272, 344, 345), (272, 271, 343, 344), (271, 334, 347, 343), (270, 269, 341, 342), (269, 248, 249, 341), (347, 342, 348, 353), (346, 345, 351, 352), (345, 344, 350, 351), (344, 343, 349, 350), (343, 347, 353, 349), (348, 342, 341, 354), (249, 250, 354, 341), (63, 98, 361, 358), (218, 12, 355, 363), (31, 218, 363, 357), (613, 25, 356, 477), (420, 369, 424, 85), (90, 94, 93, 359), (108, 63, 358, 362), (369, 365, 419, 424), (421, 417, 370, 367), (422, 418, 364, 372), (423, 422, 372, 366), (475, 419, 365, 30), (89, 357, 392, 87), (366, 420, 85, 423), (356, 360, 394, 393), (371, 396, 421, 367), (352, 351, 374, 375), (351, 350, 373, 374), (246, 240, 377, 378), (250, 246, 378, 379), (240, 66, 376, 377), (350, 379, 373), (379, 378, 373), (375, 374, 381, 382), (374, 373, 380, 381), (373, 378, 377, 380), (382, 381, 384, 385), (381, 380, 383, 384), (380, 377, 376, 383), (393, 394, 424, 419), (87, 392, 423, 85), (360, 89, 87, 394), (477, 356, 393, 476), (357, 363, 390, 392), (363, 355, 391, 390), (358, 361, 389, 388), (383, 413, 414, 386), (384, 383, 387, 396), (257, 113, 410, 412), (241, 108, 408, 411), (66, 67, 399, 398), (70, 72, 403, 402), (106, 107, 407, 406), (105, 104, 404, 405), (104, 106, 406, 404), (68, 70, 402, 400), (67, 69, 401, 399), (72, 105, 405, 403), (69, 68, 400, 401), (113, 112, 409, 410), (107, 257, 412, 407), (112, 241, 411, 409), (66, 398, 376), (108, 362, 408), (386, 414, 416, 397), (397, 416, 415, 387), (397, 387, 383, 386), (364, 418, 427, 425), (358, 388, 387, 362), (94, 536, 95, 93), (394, 87, 85, 424), (476, 393, 419, 475), (392, 390, 422, 423), (390, 391, 418, 422), (388, 389, 417, 421), (418, 391, 426, 427), (387, 388, 421, 396), (281, 324, 428), (324, 316, 428), (316, 279, 428), (316, 324, 429), (324, 329, 429), (329, 318, 429), (337, 318, 430), (318, 329, 430), (329, 338, 430), (338, 337, 430), (337, 338, 431), (338, 328, 431), (328, 317, 431), (231, 214, 435, 440), (230, 231, 440, 439), (212, 213, 434, 433), (215, 217, 438, 436), (211, 212, 433, 432), (216, 215, 436, 437), (214, 211, 432, 435), (213, 216, 437, 434), (233, 232, 441, 442), (232, 230, 439, 441), (2, 15, 444, 443), (15, 233, 442, 444), (425, 427, 448, 447), (443, 444, 446, 426), (444, 442, 445, 446), (437, 433, 434), (427, 426, 446, 448), (447, 448, 450, 449), (448, 446, 445, 450), (437, 432, 433), (437, 445, 432), (449, 450, 436), (438, 449, 436), (445, 442, 441), (450, 437, 436), (450, 445, 437), (435, 445, 439), (445, 435, 432), (445, 441, 439), (440, 435, 439), (456, 451, 458), (185, 188, 457, 456), (190, 185, 456, 458), (188, 171, 169), (169, 167, 454, 455), (167, 165, 453, 454), (165, 163, 451, 453), (163, 164, 452, 451), (457, 188, 455), (455, 188, 169), (456, 457, 455), (454, 451, 455), (453, 451, 454), (451, 452, 458), (180, 191, 468, 466), (451, 456, 455), (191, 184, 467, 468), (179, 166, 459, 465), (184, 179, 465, 467), (177, 180, 466, 464), (175, 177, 464, 463), (172, 175, 463, 462), (170, 172, 462, 461), (168, 170, 461, 460), (166, 168, 460, 459), (461, 462, 463), (464, 467, 463), (464, 466, 468), (468, 467, 464), (463, 465, 461), (467, 465, 463), (465, 460, 461), (459, 460, 465), (426, 391, 469, 470), (469, 391, 355, 471), (470, 469, 471, 472), (426, 470, 472, 443), (43, 118, 473), (118, 121, 473), (121, 120, 473), (120, 43, 473), (317, 328, 474), (328, 327, 474), (327, 315, 474), (80, 76, 82, 81), (81, 142, 143), (142, 81, 82), (182, 181, 199, 228), (183, 182, 228, 229), (181, 180, 227, 199), (180, 177, 178, 227), (227, 178, 207), (229, 235, 14, 183), (101, 100, 62), (262, 254, 62), (254, 101, 62), (100, 253, 62), (283, 284, 286, 285), (283, 285, 321, 325), (325, 321, 320), (325, 320, 330), (332, 331, 323), (331, 322, 323), (320, 319, 340), (330, 320, 340, 339), (322, 331, 340, 319), (331, 339, 340), (354, 250, 379), (353, 348, 354), (354, 379, 350), (354, 350, 349), (353, 354, 349), (385, 384, 396, 371), (26, 25, 613, 491), (535, 29, 478, 91), (29, 28, 479, 478), (28, 27, 480, 479), (27, 26, 491, 480), (98, 613, 477, 361), (417, 475, 30, 370), (93, 95, 35, 33), (35, 493, 220), (220, 493, 38), (488, 485, 482, 481), (567, 614, 547), (548, 549, 490, 489), (91, 486, 487), (483, 484, 485, 488), (536, 538, 578), (483, 488, 504, 503), (488, 481, 502, 504), (549, 483, 503, 550), (503, 504, 508, 507), (504, 502, 506, 508), (550, 503, 507, 551), (508, 506, 509, 511), (507, 508, 534), (551, 507, 510, 552), (497, 553, 493), (557, 532, 512, 553), (482, 485, 514, 505), (485, 484, 513, 514), (548, 489, 500, 554), (514, 513, 516, 517), (505, 514, 517, 515), (554, 500, 498, 555), (543, 544, 520, 518), (558, 541, 501, 556), (544, 543, 587, 588), (524, 525, 528, 527), (522, 533, 521), (533, 493, 521), (389, 476, 475, 417), (493, 35, 497), (95, 530, 497), (492, 530, 95), (552, 510, 532, 557), (523, 524, 527, 526), (523, 526, 533), (522, 523, 533), (553, 512, 521), (534, 510, 507), (508, 511, 534), (524, 523, 603, 601), (511, 509, 604, 605), (496, 531, 577), (91, 487, 537, 535), (535, 537, 538, 536), (501, 494, 540), (555, 498, 541, 558), (515, 517, 588, 587), (516, 542, 586, 585), (501, 541, 494), (494, 541, 615), (560, 486, 546, 563), (545, 615, 547, 614), (516, 555, 558, 542), (496, 552, 557, 531), (542, 558, 556, 519), (513, 554, 555, 516), (484, 548, 554, 513), (531, 557, 553, 497), (495, 551, 552, 496), (499, 550, 551, 495), (490, 549, 550, 499), (484, 483, 549, 548), (553, 521, 493), (495, 496, 529, 559), (531, 497, 530, 539), (530, 492, 539), (525, 524, 601, 602), (499, 495, 559, 561), (499, 561, 562, 490), (560, 562, 487, 486), (489, 490, 562, 560), (541, 498, 566), (489, 560, 565, 500), (500, 565, 566, 498), (566, 565, 564, 567), (563, 564, 565, 560), (547, 615, 541, 568), (541, 566, 567, 568), (568, 567, 547), (561, 559, 569, 570), (546, 614, 564), (563, 546, 564), (561, 570, 572, 562), (559, 529, 571, 569), (578, 538, 574, 573), (492, 578, 577, 539), (487, 562, 572, 575), (537, 487, 575, 576), (538, 537, 576, 574), (578, 95, 536), (95, 578, 492), (577, 529, 496), (531, 539, 577), (529, 577, 579, 571), (573, 579, 577, 578), (579, 573, 574), (576, 569, 574), (575, 572, 576), (576, 572, 570), (569, 571, 574), (569, 576, 570), (571, 579, 574), (517, 516, 585, 588), (585, 586, 544, 588), (542, 519, 595, 586), (582, 581, 593), (51, 584, 583, 53), (519, 556, 591, 590), (556, 501, 589, 591), (590, 591, 594, 593), (591, 589, 592, 594), (519, 590, 580), (581, 580, 590), (592, 589, 540), (540, 589, 501), (593, 52, 110), (110, 582, 593), (590, 593, 581), (110, 53, 582), (582, 53, 583), (583, 584, 597, 596), (580, 581, 599, 600), (583, 596, 598, 582), (582, 598, 599, 581), (519, 580, 600, 595), (544, 586, 595, 520), (596, 520, 598), (598, 520, 595), (599, 598, 600), (598, 595, 600), (518, 520, 596, 597), (532, 510, 606, 608), (534, 511, 605, 607), (510, 534, 607, 606), (522, 521, 609, 610), (523, 522, 610, 603), (612, 601, 608), (603, 608, 601), (612, 611, 602, 601), (607, 605, 606), (608, 606, 612), (605, 604, 611, 612), (606, 605, 612), (361, 477, 476, 389), (593, 594, 52), (594, 592, 261, 52), (486, 545, 614, 546), (91, 103, 486), (38, 37, 220), (38, 493, 533, 79), (79, 533, 526, 73), (74, 73, 526, 527), (512, 532, 608), (521, 512, 609), (609, 512, 610), (603, 512, 608), (512, 603, 610), (75, 74, 527, 528), (486, 103, 545), (103, 259, 545), (49, 616, 259, 97), (251, 314, 49), (314, 616, 49), (314, 45, 616), (545, 259, 615), (259, 616, 615), (616, 45, 615), (615, 45, 494), (46, 617, 618, 311), (618, 109, 311), (494, 617, 540), (45, 617, 494), (592, 540, 261), (46, 261, 540, 617), (624, 623, 622, 621), (614, 567, 564), (623, 625, 620, 622), (632, 648, 631, 637), (621, 622, 635, 632), (631, 644, 637), (625, 626, 619, 620), (635, 634, 646, 647), (624, 621, 630, 629), (642, 639, 619, 630), (649, 651, 650, 628), (636, 638, 644, 643), (634, 633, 627, 645, 646), (622, 620, 634, 635), (620, 619, 633, 634), (633, 619, 639, 640, 636), (621, 632, 637, 630), (626, 629, 630, 619), (642, 637, 638), (641, 640, 639, 642), (640, 641, 638, 636), (647, 648, 635), (648, 632, 635), (645, 648, 647, 646), (627, 644, 631), (645, 627, 648), (643, 644, 627), (631, 648, 627), (643, 627, 633), (633, 636, 643), (630, 637, 642), (641, 642, 638), (638, 637, 644), (653, 652, 654, 655), (650, 651, 668, 667), (651, 649, 653, 655), (628, 650, 654, 652), (656, 657, 659, 658), (654, 650, 656, 658), (654, 658, 662, 660), (651, 655, 659, 657), (655, 654, 660, 661), (659, 655, 661, 663), (658, 659, 663, 662), (685, 684, 675), (677, 676, 681, 682), (678, 683, 666, 665), (675, 678, 665, 664), (667, 668, 672, 671), (651, 657, 670, 668), (657, 656, 669, 670), (656, 650, 667, 669), (671, 672, 674, 673), (669, 667, 671, 673), (670, 669, 673, 674), (668, 670, 674, 672), (660, 662, 678, 675), (662, 663, 683, 678), (663, 661, 684, 683), (661, 660, 675, 684), (676, 680, 686, 681), (685, 675, 664, 679), (677, 682, 666, 683), (676, 677, 683, 684), (680, 685, 679, 686), (676, 684, 685, 680), (279, 280, 282, 281)])
me_chassis.polygons.foreach_set('material_index', [0, 0, 0, 0, 0, 0, 0, 0, 0, 0, 0, 0, 0, 2, 0, 0, 0, 0, 0, 0, 0, 0, 2, 0, 0, 0, 0, 0, 0, 0, 0, 0, 0, 0, 0, 0, 0, 0, 0, 0, 0, 0, 0, 0, 0, 2, 0, 0, 0, 0, 0, 0, 0, 0, 0, 0, 0, 0, 0, 0, 0, 0, 0, 0, 0, 0, 0, 0, 0, 0, 0, 3, 0, 0, 0, 0, 0, 0, 0, 0, 0, 0, 0, 0, 0, 0, 0, 0, 0, 0, 0, 3, 0, 0, 0, 0, 0, 0, 0, 0, 0, 0, 0, 3, 3, 4, 3, 0, 0, 3, 3, 3, 3, 3, 3, 3, 3, 3, 3, 3, 0, 0, 0, 0, 0, 0, 0, 0, 0, 0, 0, 0, 0, 0, 0, 0, 0, 0, 0, 0, 0, 0, 0, 0, 0, 0, 0, 0, 0, 0, 0, 0, 0, 0, 0, 0, 0, 0, 0, 0, 0, 0, 0, 0, 0, 0, 0, 0, 0, 0, 0, 0, 0, 0, 0, 0, 0, 0, 0, 0, 0, 0, 0, 0, 0, 0, 0, 0, 0, 0, 0, 0, 0, 0, 0, 0, 0, 0, 0, 0, 0, 0, 0, 0, 0, 0, 0, 0, 0, 0, 0, 0, 0, 0, 0, 0, 0, 0, 0, 0, 0, 0, 0, 0, 0, 0, 0, 0, 0, 0, 0, 0, 0, 0, 0, 0, 0, 0, 0, 0, 0, 0, 4, 0, 0, 0, 0, 0, 0, 0, 0, 0, 0, 0, 0, 0, 0, 0, 0, 0, 0, 0, 0, 0, 0, 0, 0, 0, 0, 0, 0, 0, 0, 0, 0, 0, 0, 0, 0, 0, 0, 0, 0, 4, 0, 0, 0, 4, 0, 0, 0, 0, 0, 0, 0, 0, 0, 0, 0, 0, 0, 0, 0, 0, 0, 0, 0, 0, 0, 0, 0, 0, 0, 0, 0, 0, 0, 2, 2, 2, 2, 2, 0, 2, 2, 2, 2, 2, 2, 2, 2, 2, 2, 2, 2, 2, 2, 2, 2, 2, 2, 2, 2, 2, 2, 2, 2, 2, 2, 2, 2, 2, 2, 2, 2, 0, 0, 0, 0, 0, 0, 0, 0, 0, 0, 0, 0, 0, 0, 0, 0, 2, 2, 2, 2, 2, 0, 2, 2, 2, 2, 2, 2, 2, 4, 4, 4, 4, 4, 4, 4, 4, 4, 4, 4, 4, 4, 2, 2, 2, 2, 2, 2, 2, 2, 2, 2, 2, 2, 2, 2, 2, 2, 2, 2, 2, 2, 2, 2, 2, 2, 2, 2, 2, 2, 2, 2, 2, 0, 0, 0, 0, 0, 0, 0, 0, 0, 2, 2, 2, 2, 0, 2, 0, 0, 0, 0, 0, 0, 0, 0, 0, 2, 2, 2, 2, 2, 2, 2, 2, 2, 2, 2, 2, 3, 3, 3, 3, 4, 4, 4, 0, 0, 0, 0, 0, 0, 0, 0, 0, 0, 0, 0, 0, 0, 0, 0, 0, 0, 0, 0, 0, 0, 0, 2, 2, 2, 2, 2, 2, 0, 0, 0, 0, 0, 2, 2, 0, 0, 0, 0, 1, 0, 0, 0, 0, 0, 0, 0, 0, 0, 0, 0, 0, 0, 0, 0, 0, 0, 0, 0, 0, 0, 1, 0, 1, 0, 0, 0, 2, 0, 0, 0, 0, 0, 0, 0, 0, 0, 0, 0, 0, 0, 0, 0, 0, 0, 0, 0, 0, 0, 0, 0, 0, 0, 0, 0, 0, 0, 0, 0, 0, 0, 0, 0, 0, 0, 0, 0, 0, 0, 0, 0, 0, 0, 0, 0, 0, 0, 1, 0, 1, 1, 0, 0, 0, 0, 0, 0, 0, 0, 0, 0, 0, 0, 0, 1, 1, 1, 1, 1, 1, 1, 0, 1, 0, 0, 0, 0, 0, 0, 0, 0, 0, 0, 0, 0, 0, 0, 0, 0, 0, 0, 0, 0, 0, 1, 1, 1, 1, 1, 1, 0, 0, 0, 0, 0, 1, 1, 1, 1, 1, 1, 1, 2, 0, 0, 0, 0, 0, 0, 0, 0, 0, 0, 1, 1, 1, 0, 0, 0, 0, 0, 0, 0, 0, 0, 0, 0, 0, 0, 0, 0, 0, 0, 0, 1, 0, 0, 0, 0, 0, 0, 0, 0, 0, 0, 0, 0, 0, 0, 0, 0, 0, 0, 0, 0, 0, 0, 0, 0, 0, 0, 0, 0, 0, 0, 0, 0, 0, 0, 0, 0, 0, 0, 0, 0, 0, 0, 0, 4, 0, 0, 0, 0, 0, 0, 0, 0, 0, 0, 0, 0, 0, 0, 4, 0, 0, 0, 0, 0, 0])
_uv = me_chassis.uv_layers.new(name='UVMap')
_uv.uv.foreach_set('vector', [0.0, 0.0, 0.0, 0.0, 0.0, 0.0, 0.0, 0.0, 0.0, 0.0, 0.0, 0.0, 0.0, 0.0, 0.0, 0.0, 1.0, 1.0, 0.0, 0.0, 0.0, 0.0, 1.0, 1.0, 0.0, 0.0, 0.0, 0.0, 0.0, 0.0, 0.0, 0.0, 0.0, 0.0, 0.0, 0.0, 0.0, 0.0, 0.0, 0.0, 0.0, 0.0, 0.0, 0.0, 0.0, 0.0, 0.0, 0.0, 0.0, 0.0, 0.0, 0.0, 0.0, 0.0, 0.0, 0.0, 0.0, 0.0, 0.0, 0.0, 0.0, 0.0, 0.0, 0.0, 0.0, 0.0, 1.0, 1.0, 1.0, 1.0, 0.0, 0.0, 0.0, 0.0, 0.0, 0.0, 0.0, 0.0, 0.0, 0.0, 0.0, 0.0, 0.0, 0.0, 0.0, 0.0, 0.0, 0.0, 0.0, 0.0, 0.0, 0.0, 0.0, 0.0, 0.0, 0.0, 0.0, 0.0, 0.0, 0.0, 0.0, 0.0, 0.0, 0.0, 0.0, 0.0, 0.0, 0.0, 0.0, 0.0, 0.0, 0.0, 0.0, 0.0, 0.0, 0.0, 0.0, 0.0, 0.0, 0.0, 0.0, 0.0, 0.0, 0.0, 0.0, 0.0, 0.0, 0.0, 0.0, 0.0, 0.0, 0.0, 0.0, 0.0, 0.0, 0.0, 0.0, 0.0, 0.0, 0.0, 0.0, 0.0, 0.0, 0.0, 0.0, 0.0, 0.0, 0.0, 0.0, 0.0, 0.0, 0.0, 0.0, 0.0, 0.0, 0.0, 0.0, 0.0, 0.0, 0.0, 0.0, 0.0, 0.0, 0.0, 0.0, 0.0, 0.0, 0.0, 0.0, 0.0, 0.0, 0.0, 0.0, 0.0, 0.0, 0.0, 0.0, 0.0, 0.0, 0.0, 0.0, 0.0, 0.0, 0.0, 0.0, 0.0, 0.0, 0.0, 0.0, 0.0, 0.0, 0.0, 0.0, 0.0, 0.0, 0.0, 0.0, 0.0, 0.0, 0.0, 0.0, 0.0, 0.0, 0.0, 0.0, 0.0, 0.0, 0.0, 0.0, 0.0, 0.0, 0.0, 0.0, 0.0, 0.0, 0.0, 0.0, 0.0, 1.0, 1.0, 1.0, 1.0, 0.0, 0.0, 0.0, 0.0, 0.0, 0.0, 0.0, 0.0, 0.0, 0.0, 0.0, 0.0, 0.0, 0.0, 0.0, 0.0, 0.0, 0.0, 0.0, 0.0, 0.0, 0.0, 0.0, 0.0, 0.0, 0.0, 0.0, 0.0, 0.0, 0.0, 0.0, 0.0, 0.0, 0.0, 0.0, 0.0, 0.0, 0.0, 0.0, 0.0, 0.0, 0.0, 0.0, 0.0, 0.0, 0.0, 0.0, 0.0, 0.0, 0.0, 0.0, 0.0, 0.0, 0.0, 0.0, 0.0, 0.0, 0.0, 0.0, 0.0, 0.0, 0.0, 0.0, 0.0, 0.0, 0.0, 0.0, 0.0, 0.0, 0.0, 0.0, 0.0, 0.0, 0.0, 0.0, 0.0, 0.0, 0.0, 0.0, 0.0, 0.0, 0.0, 0.0, 0.0, 0.0, 0.0, 0.0, 0.0, 0.0, 0.0, 0.0, 0.0, 0.0, 0.0, 0.0, 0.0, 0.0, 0.0, 0.0, 0.0, 0.0, 0.0, 0.0, 0.0, 0.0, 0.0, 0.0, 0.0, 0.0, 0.0, 0.0, 0.0, 0.0, 0.0, 0.0, 0.0, 0.0, 0.0, 0.0, 0.0, 0.0, 0.0, 0.0, 0.0, 0.0, 0.0, 0.0, 0.0, 0.0, 0.0, 0.0, 0.0, 0.0, 0.0, 0.0, 0.0, 0.0, 0.0, 0.0, 0.0, 0.0, 0.0, 0.0, 0.0, 0.0, 0.0, 0.0, 0.0, 0.0, 0.0, 0.0, 0.0, 0.0, 0.0, 0.0, 0.0, 0.0, 0.0, 0.0, 0.0, 0.0, 0.0, 0.0, 0.0, 0.0, 0.0, 0.0, 0.0, 0.0, 0.0, 0.0, 0.0, 0.0, 0.0, 0.0, 0.0, 0.0, 0.0, 0.0, 0.0, 0.0, 0.0, 0.0, 0.0, 0.0, 0.0, 0.0, 0.0, 0.0, 0.0, 0.0, 0.0, 0.0, 0.0, 0.0, 0.0, 0.0, 0.0, 0.0, 0.0, 0.0, 0.0, 0.0, 0.0, 0.0, 0.0, 0.0, 0.0, 0.0, 0.0, 1.0, 1.0, 1.0, 1.0, 0.0, 0.0, 0.0, 0.0, 0.0, 0.0, 0.0, 0.0, 0.0, 0.0, 0.0, 0.0, 0.0, 0.0, 0.0, 0.0, 0.0, 0.0, 0.0, 0.0, 0.0, 0.0, 0.0, 0.0, 0.0, 0.0, 0.0, 0.0, 0.0, 0.0, 0.0, 0.0, 0.0, 0.0, 0.0, 0.0, 0.0, 0.0, 0.0, 0.0, 0.0, 0.0, 0.0, 0.0, 0.0, 0.0, 0.0, 0.0, 0.0, 0.0, 0.0, 0.0, 0.0, 0.0, 0.0, 0.0, 0.0, 0.0, 0.0, 0.0, 0.0, 0.0, 0.0, 0.0, 0.0, 0.0, 0.0, 0.0, 0.0, 0.0, 0.0, 0.0, 0.0, 0.0, 0.0, 0.0, 0.0, 0.0, 0.0, 0.0, 0.0, 0.0, 0.0, 0.0, 0.0, 0.0, 0.0, 0.0, 0.0, 0.0, 0.0, 0.0, 0.0, 0.0, 0.0, 0.0, 0.0, 0.0, 0.0, 0.0, 0.0, 0.0, 0.0, 0.0, 0.0, 0.0, 0.0, 0.0, 0.0, 0.0, 0.0, 0.0, 0.0, 0.0, 0.0, 0.0, 0.0, 0.0, 0.0, 0.0, 0.0, 0.0, 0.0, 0.0, 0.0, 0.0, 0.0, 0.0, 0.0, 0.0, 0.0, 0.0, 0.0, 0.0, 0.0, 0.0, 0.0, 0.0, 0.0, 0.0, 0.0, 0.0, 0.0, 0.0, 0.0, 0.0, 0.0, 0.0, 0.0, 0.0, 0.0, 0.0, 0.0, 0.0, 0.0, 0.0, 0.0, 0.0, 0.0, 0.0, 0.0, 0.0, 0.0, 0.0, 0.0, 0.0, 0.0, 0.0, 0.0, 0.0, 0.0, 0.0, 0.0, 0.0, 0.0, 0.0, 0.0, 0.0, 0.0, 0.0, 0.0, 0.0, 0.0, 0.0, 0.0, 0.0, 0.0, 0.0, 0.0, 0.0, 0.0, 0.0, 0.0, 0.0, 0.0, 0.0, 0.0, 0.0, 0.0, 0.0, 0.0, 0.0, 0.0, 0.0, 0.0, 0.0, 0.0, 0.0, 0.0, 0.0, 0.0, 0.0, 0.0, 0.0, 0.0, 0.0, 0.0, 0.0, 0.0, 0.0, 0.0, 0.0, 0.0, 0.0, 0.0, 0.0, 0.0, 0.0, 0.0, 0.0, 0.0, 0.0, 0.0, 0.0, 0.0, 0.0, 0.0, 0.0, 0.0, 0.0, 0.0, 0.0, 0.0, 0.0, 0.0, 0.0, 0.0, 0.0, 0.0, 0.0, 0.0, 0.0, 0.0, 0.0, 0.0, 0.0, 0.0, 0.0, 0.0, 0.0, 0.0, 0.0, 0.0, 0.0, 0.0, 0.0, 0.0, 0.0, 0.0, 0.0, 0.0, 0.0, 0.0, 0.0, 0.0, 0.0, 0.0, 0.0, 0.0, 0.0, 0.0, 0.0, 0.0, 0.0, 0.0, 0.0, 0.0, 0.0, 0.0, 0.0, 0.0, 0.0, 0.0, 0.0, 0.0, 0.0, 0.0, 0.0, 0.0, 0.0, 0.0, 0.0, 0.0, 0.0, 0.0, 0.0, 0.0, 0.0, 0.0, 0.0, 0.0, 0.0, 0.0, 0.0, 0.0, 0.0, 0.0, 0.0, 0.0, 0.0, 0.0, 0.0, 0.0, 0.0, 0.0, 0.0, 0.0, 0.0, 0.0, 0.0, 0.0, 0.0, 0.0, 0.0, 0.0, 0.0, 0.0, 0.0, 0.0, 0.0, 0.0, 0.0, 0.0, 0.0, 0.0, 0.0, 0.0, 0.0, 0.0, 0.0, 0.0, 0.0, 0.0, 0.0, 0.0, 0.0, 0.0, 0.0, 0.0, 0.0, 0.0, 0.0, 0.0, 0.0, 0.0, 0.0, 0.0, 0.0, 0.0, 0.0, 0.0, 0.0, 0.0, 0.0, 0.0, 0.0, 0.0, 0.0, 0.0, 0.0, 0.0, 0.0, 0.0, 0.0, 0.0, 0.0, 0.0, 0.0, 0.0, 0.0, 0.0, 0.0, 0.0, 0.0, 0.0, 0.0, 0.0, 0.0, 0.0, 0.0, 0.0, 0.0, 0.0, 0.0, 0.0, 0.0, 0.0, 0.0, 0.0, 0.0, 0.0, 0.0, 0.0, 0.0, 0.0, 0.0, 0.0, 0.0, 0.0, 0.0, 0.0, 0.0, 0.0, 0.0, 0.0, 0.0, 0.0, 0.0, 0.0, 0.0, 0.0, 0.0, 0.0, 0.0, 0.0, 0.0, 0.0, 0.0, 0.0, 0.0, 0.0, 0.0, 0.0, 0.0, 0.0, 0.0, 0.0, 0.0, 0.0, 0.0, 0.0, 0.0, 0.0, 0.0, 0.0, 0.0, 0.0, 0.0, 0.0, 0.0, 0.0, 0.0, 0.0, 0.0, 0.0, 0.0, 0.0, 0.0, 0.0, 0.0, 0.0, 0.0, 0.0, 0.0, 0.0, 0.0, 0.0, 0.0, 0.0, 0.0, 0.0, 0.0, 0.0, 0.0, 0.0, 0.0, 0.0, 0.0, 0.0, 0.0, 0.0, 0.0, 0.0, 0.0, 0.0, 0.0, 0.0, 0.0, 0.0, 0.0, 0.0, 0.0, 0.0, 0.0, 0.0, 0.0, 0.0, 0.0, 0.0, 0.0, 0.0, 0.0, 0.0, 0.0, 0.0, 0.0, 0.0, 0.0, 0.0, 0.0, 0.0, 0.0, 0.0, 0.0, 0.0, 0.0, 0.0, 0.0, 0.0, 0.0, 0.0, 0.0, 0.0, 0.0, 0.0, 0.0, 0.0, 0.0, 0.0, 0.0, 0.0, 0.0, 0.0, 0.0, 0.0, 0.0, 0.0, 0.0, 0.0, 0.0, 0.0, 0.0, 0.0, 0.0, 0.0, 0.0, 0.0, 0.0, 0.0, 0.0, 0.0, 0.0, 0.0, 0.0, 0.0, 0.0, 0.0, 0.0, 0.0, 0.0, 0.0, 0.0, 0.0, 0.0, 0.0, 0.0, 0.0, 0.0, 0.0, 0.0, 0.0, 0.0, 0.0, 0.0, 0.0, 0.0, 0.0, 0.0, 0.0, 0.0, 0.0, 0.0, 0.0, 0.0, 0.0, 0.0, 0.0, 0.0, 0.0, 0.0, 0.0, 0.0, 0.0, 0.0, 0.0, 0.0, 0.0, 0.0, 0.0, 0.0, 0.0, 0.0, 0.0, 0.0, 0.0, 0.0, 0.0, 0.0, 0.0, 0.0, 0.0, 0.0, 0.0, 0.0, 0.0, 0.0, 0.0, 0.0, 0.0, 0.0, 0.0, 0.0, 0.0, 0.0, 0.0, 0.0, 0.0, 0.0, 0.0, 0.0, 0.0, 0.0, 0.0, 0.0, 0.0, 0.0, 0.0, 0.0, 0.0, 0.0, 0.0, 0.0, 0.0, 0.0, 0.0, 0.0, 0.0, 0.0, 0.0, 0.0, 0.0, 0.0, 0.0, 0.0, 0.0, 0.0, 0.0, 0.0, 0.0, 0.0, 0.0, 0.0, 0.0, 0.0, 0.0, 0.0, 0.0, 0.0, 0.0, 0.0, 0.0, 0.0, 0.0, 0.0, 0.0, 0.0, 0.0, 0.0, 0.0, 0.0, 0.0, 0.0, 0.0, 0.0, 0.0, 0.0, 0.0, 0.0, 0.0, 0.0, 0.0, 0.0, 0.0, 0.0, 0.0, 0.0, 0.0, 0.0, 0.0, 0.0, 0.0, 0.0, 0.0, 0.0, 0.0, 0.0, 0.0, 0.0, 0.0, 0.0, 0.0, 0.0, 0.0, 0.0, 0.0, 0.0, 0.0, 0.0, 0.0, 0.0, 0.0, 0.0, 0.0, 0.0, 0.0, 0.0, 0.0, 0.0, 0.0, 0.0, 0.0, 0.0, 0.0, 0.0, 0.0, 0.0, 0.0, 0.0, 0.0, 0.0, 0.0, 0.0, 0.0, 0.0, 0.0, 0.0, 0.0, 0.0, 0.0, 0.0, 0.0, 0.0, 0.0, 0.0, 0.0, 0.0, 0.0, 0.0, 0.0, 0.0, 0.0, 0.0, 0.0, 0.0, 0.0, 0.0, 0.0, 0.0, 0.0, 0.0, 0.0, 0.0, 0.0, 0.0, 0.0, 0.0, 0.0, 0.0, 0.0, 0.0, 0.0, 0.0, 0.0, 0.0, 0.0, 0.0, 0.0, 0.0, 0.0, 0.0, 0.0, 0.0, 0.0, 0.0, 0.0, 0.0, 0.0, 0.0, 1.0, 1.0, 0.0, 0.0, 0.0, 0.0, 0.0, 0.0, 0.0, 0.0, 0.0, 0.0, 0.0, 0.0, 0.0, 0.0, 0.0, 0.0, 0.0, 0.0, 0.0, 0.0, 0.0, 0.0, 0.0, 0.0, 0.0, 0.0, 0.0, 0.0, 0.0, 0.0, 0.0, 0.0, 0.0, 0.0, 0.0, 0.0, 0.0, 0.0, 0.0, 0.0, 0.0, 0.0, 0.0, 0.0, 0.0, 0.0, 0.0, 0.0, 0.0, 0.0, 0.0, 0.0, 0.0, 0.0, 0.0, 0.0, 0.0, 0.0, 0.0, 0.0, 0.0, 0.0, 0.0, 0.0, 0.0, 0.0, 0.0, 0.0, 0.0, 0.0, 0.0, 0.0, 0.0, 0.0, 0.0, 0.0, 0.0, 0.0, 0.0, 0.0, 0.0, 0.0, 0.0, 0.0, 0.0, 0.0, 0.0, 0.0, 0.0, 0.0, 0.0, 0.0, 0.0, 0.0, 0.0, 0.0, 0.0, 0.0, 0.0, 0.0, 0.0, 0.0, 0.0, 0.0, 0.0, 0.0, 0.0, 0.0, 0.0, 0.0, 0.0, 0.0, 0.0, 0.0, 0.0, 0.0, 0.0, 0.0, 0.0, 0.0, 0.0, 0.0, 0.0, 0.0, 0.0, 0.0, 0.0, 0.0, 0.0, 0.0, 0.0, 0.0, 0.0, 0.0, 0.0, 0.0, 0.0, 0.0, 0.0, 0.0, 0.0, 0.0, 0.0, 0.0, 0.0, 0.0, 0.0, 0.0, 0.0, 0.0, 0.0, 0.0, 0.0, 0.0, 0.0, 0.0, 0.0, 0.0, 0.0, 0.0, 0.0, 0.0, 0.0, 0.0, 0.0, 0.0, 0.0, 0.0, 0.0, 0.0, 0.0, 0.0, 0.0, 0.0, 0.0, 0.0, 0.0, 0.0, 0.0, 0.0, 0.0, 0.0, 0.0, 0.0, 0.0, 0.0, 0.0, 0.0, 0.0, 0.0, 0.0, 0.0, 0.0, 0.0, 0.0, 0.0, 0.0, 0.0, 0.0, 0.0, 0.0, 0.0, 0.0, 0.0, 0.0, 0.0, 0.0, 0.0, 0.0, 0.0, 0.0, 0.0, 0.0, 0.0, 0.0, 0.0, 0.0, 0.0, 0.0, 0.0, 0.0, 0.0, 0.0, 0.0, 0.0, 0.0, 0.0, 0.0, 0.0, 0.0, 0.0, 0.0, 0.0, 0.0, 0.0, 0.0, 0.0, 0.0, 0.0, 0.0, 0.0, 0.0, 0.0, 0.0, 0.0, 0.0, 0.0, 0.0, 0.0, 0.0, 0.0, 0.0, 0.0, 0.0, 0.0, 0.0, 0.0, 0.0, 0.0, 0.0, 0.0, 0.0, 0.0, 0.0, 0.0, 0.0, 0.0, 0.0, 0.0, 0.0, 0.0, 0.0, 0.0, 0.0, 0.0, 0.0, 0.0, 0.0, 0.0, 0.0, 0.0, 0.0, 0.0, 0.0, 0.0, 0.0, 0.0, 0.0, 1.0, 1.0, 0.0, 0.0, 0.0, 0.0, 0.0, 0.0, 0.0, 0.0, 0.0, 0.0, 0.0, 0.0, 0.0, 0.0, 0.0, 0.0, 0.0, 0.0, 0.0, 0.0, 0.0, 0.0, 0.0, 0.0, 0.0, 0.0, 0.0, 0.0, 0.0, 0.0, 0.0, 0.0, 0.0, 0.0, 0.0, 0.0, 0.0, 0.0, 0.0, 0.0, 0.0, 0.0, 0.0, 0.0, 0.0, 0.0, 0.0, 0.0, 0.0, 0.0, 0.0, 0.0, 0.0, 0.0, 0.0, 0.0, 0.0, 0.0, 0.0, 0.0, 0.0, 0.0, 0.0, 0.0, 0.0, 0.0, 0.0, 0.0, 0.0, 0.0, 0.0, 0.0, 0.0, 0.0, 0.0, 0.0, 0.0, 0.0, 0.0, 0.0, 0.0, 0.0, 0.0, 0.0, 0.0, 0.0, 0.0, 0.0, 0.0, 0.0, 0.0, 0.0, 0.0, 0.0, 0.0, 0.0, 0.0, 0.0, 0.0, 0.0, 0.0, 0.0, 0.0, 0.0, 0.0, 0.0, 0.0, 0.0, 0.0, 0.0, 0.0, 0.0, 0.0, 0.0, 0.0, 0.0, 0.0, 0.0, 0.0, 0.0, 0.0, 0.0, 0.0, 0.0, 0.0, 0.0, 0.0, 0.0, 0.0, 0.0, 0.0, 0.0, 0.0, 0.0, 0.0, 0.0, 0.0, 0.0, 0.0, 0.0, 0.0, 0.0, 0.0, 0.0, 0.0, 0.0, 0.0, 0.0, 0.0, 0.0, 0.0, 0.0, 0.0, 0.0, 0.0, 0.0, 0.0, 0.0, 0.0, 0.0, 0.0, 0.0, 0.0, 0.0, 0.0, 0.0, 0.0, 0.0, 0.0, 0.0, 0.0, 0.0, 0.0, 0.0, 0.0, 0.0, 0.0, 0.0, 0.0, 0.0, 0.0, 0.0, 0.0, 0.0, 0.0, 0.0, 0.0, 0.0, 0.0, 0.0, 0.0, 0.0, 0.0, 0.0, 0.0, 0.0, 0.0, 0.0, 0.0, 0.0, 0.0, 0.0, 0.0, 0.0, 0.0, 0.0, 0.0, 0.0, 0.0, 0.0, 0.0, 0.0, 0.0, 0.0, 0.0, 0.0, 0.0, 0.0, 0.0, 0.0, 0.0, 0.0, 0.0, 0.0, 0.0, 0.0, 0.0, 0.0, 0.0, 0.0, 0.0, 0.0, 0.0, 0.0, 0.0, 0.0, 0.0, 0.0, 0.0, 0.0, 0.0, 0.0, 0.0, 0.0, 0.0, 0.0, 0.0, 0.0, 0.0, 0.0, 0.0, 0.0, 0.0, 0.0, 0.0, 0.0, 0.0, 0.0, 0.0, 0.0, 0.0, 0.0, 0.0, 0.0, 0.0, 0.0, 0.0, 0.0, 0.0, 0.0, 0.0, 0.0, 0.0, 0.0, 0.0, 0.0, 0.0, 0.0, 0.0, 0.0, 0.0, 0.0, 0.0, 0.0, 0.0, 0.0, 0.0, 0.0, 0.0, 0.0, 0.0, 0.0, 0.0, 0.0, 0.0, 0.0, 0.0, 0.0, 0.0, 0.0, 0.0, 0.0, 0.0, 0.0, 0.0, 0.0, 0.0, 0.0, 0.0, 0.0, 0.0, 0.0, 0.0, 0.0, 0.0, 0.0, 0.0, 0.0, 0.0, 0.0, 0.0, 0.0, 0.0, 0.0, 0.0, 0.0, 0.0, 0.0, 0.0, 0.0, 0.0, 0.0, 0.0, 0.0, 0.0, 0.0, 0.0, 0.0, 0.0, 0.0, 0.0, 0.0, 0.0, 0.0, 0.0, 0.0, 0.0, 0.0, 0.0, 0.0, 0.0, 0.0, 0.0, 0.0, 0.0, 0.0, 0.0, 0.0, 0.0, 0.0, 0.0, 0.0, 0.0, 0.0, 0.0, 0.0, 0.0, 0.0, 0.0, 0.0, 0.0, 0.0, 0.0, 0.0, 0.0, 0.0, 0.0, 0.0, 0.0, 0.0, 0.0, 0.0, 0.0, 0.0, 0.0, 0.0, 0.0, 0.0, 0.0, 0.0, 0.0, 0.0, 0.0, 0.0, 0.0, 0.0, 0.0, 0.0, 0.0, 0.0, 0.0, 0.0, 0.0, 0.0, 0.0, 0.0, 0.0, 0.0, 0.0, 0.0, 0.0, 0.0, 0.0, 0.0, 0.0, 0.0, 0.0, 0.0, 0.0, 0.0, 0.0, 0.0, 0.0, 0.0, 0.0, 0.0, 0.0, 0.0, 0.0, 0.0, 0.0, 0.0, 0.0, 0.0, 0.0, 0.0, 0.0, 0.0, 0.0, 0.0, 0.0, 0.0, 0.0, 0.0, 0.0, 0.0, 0.0, 0.0, 0.0, 0.0, 0.0, 0.0, 0.0, 0.0, 0.0, 0.0, 0.0, 0.0, 0.0, 0.0, 0.0, 0.0, 0.0, 0.0, 0.0, 0.0, 0.0, 0.0, 0.0, 0.0, 0.0, 0.0, 0.0, 0.0, 0.0, 0.0, 0.0, 0.0, 0.0, 0.0, 0.0, 0.0, 0.0, 0.0, 0.0, 0.0, 0.0, 0.0, 0.0, 0.0, 0.0, 0.0, 0.0, 0.0, 0.0, 0.0, 0.0, 0.0, 0.0, 0.0, 0.0, 0.0, 0.0, 0.0, 0.0, 0.0, 0.0, 0.0, 0.0, 0.0, 0.0, 0.0, 0.0, 0.0, 0.0, 0.0, 0.0, 0.0, 0.0, 0.0, 0.0, 0.0, 0.0, 0.0, 0.0, 0.0, 0.0, 0.0, 0.0, 0.0, 0.0, 0.0, 0.0, 0.0, 0.0, 0.0, 0.0, 0.0, 0.0, 0.0, 0.0, 0.0, 0.0, 0.0, 0.0, 0.0, 0.0, 0.0, 0.0, 0.0, 0.0, 0.0, 0.0, 0.0, 0.0, 0.0, 0.0, 0.0, 0.0, 0.0, 0.0, 0.0, 0.0, 0.0, 0.0, 0.0, 0.0, 0.0, 0.0, 0.0, 0.0, 0.0, 0.0, 0.0, 0.0, 0.0, 0.0, 0.0, 0.0, 0.0, 0.0, 0.0, 0.0, 0.0, 0.0, 0.0, 0.0, 0.0, 0.0, 0.0, 0.0, 0.0, 0.0, 0.0, 0.0, 0.0, 0.0, 0.0, 0.0, 0.0, 0.0, 0.0, 0.0, 0.0, 0.0, 0.0, 0.0, 0.0, 0.0, 0.0, 0.0, 0.0, 0.0, 0.0, 0.0, 0.0, 0.0, 0.0, 0.0, 0.0, 0.0, 0.0, 0.0, 0.0, 0.0, 0.0, 0.0, 0.0, 0.0, 0.0, 0.0, 0.0, 0.0, 0.0, 0.0, 0.0, 0.0, 0.0, 0.0, 0.0, 0.0, 0.0, 0.0, 0.0, 0.0, 0.0, 0.0, 0.0, 0.0, 0.0, 0.0, 0.0, 0.0, 0.0, 0.0, 0.0, 0.0, 0.0, 0.0, 0.0, 0.0, 0.0, 0.0, 0.0, 0.0, 0.0, 0.0, 0.0, 0.0, 0.0, 0.0, 0.0, 0.0, 0.0, 0.0, 0.0, 0.0, 0.0, 0.0, 0.0, 0.0, 0.0, 0.0, 0.0, 0.0, 0.0, 0.0, 0.0, 0.0, 0.0, 0.0, 0.0, 0.0, 0.0, 0.0, 0.0, 0.0, 0.0, 0.0, 0.0, 0.0, 0.0, 0.0, 0.0, 0.0, 0.0, 0.0, 0.0, 0.0, 0.0, 0.0, 0.0, 0.0, 0.0, 0.0, 0.0, 0.0, 0.0, 0.0, 0.0, 0.0, 0.0, 0.0, 0.0, 0.0, 0.0, 0.0, 0.0, 0.0, 0.0, 0.0, 0.0, 0.0, 0.0, 0.0, 0.0, 0.0, 0.0, 0.0, 0.0, 0.0, 0.0, 0.0, 0.0, 0.0, 0.0, 0.0, 0.0, 0.0, 0.0, 0.0, 0.0, 0.0, 0.0, 0.0, 0.0, 0.0, 0.0, 0.0, 0.0, 0.0, 0.0, 0.0, 0.0, 0.0, 0.0, 0.0, 0.0, 0.0, 0.0, 0.0, 0.0, 0.0, 0.0, 0.0, 0.0, 0.0, 0.0, 0.0, 0.0, 0.0, 0.0, 0.0, 0.0, 0.0, 0.0, 0.0, 0.0, 0.0, 0.0, 0.0, 0.0, 0.0, 0.0, 0.0, 0.0, 0.0, 0.0, 0.0, 0.0, 0.0, 0.0, 0.0, 0.0, 0.0, 0.0, 0.0, 0.0, 0.0, 0.0, 0.0, 0.0, 0.0, 0.0, 0.0, 0.0, 0.0, 0.0, 0.0, 0.0, 0.0, 0.0, 0.0, 0.0, 0.0, 0.0, 0.0, 0.0, 0.0, 0.0, 0.0, 0.0, 0.0, 0.0, 0.0, 0.0, 0.0, 0.0, 0.0, 0.0, 0.0, 0.0, 0.0, 0.0, 0.0, 0.0, 0.0, 0.0, 0.0, 0.0, 0.0, 0.0, 0.0, 0.0, 0.0, 0.0, 0.0, 0.0, 0.0, 0.0, 0.0, 0.0, 0.0, 0.0, 0.0, 0.0, 0.0, 0.0, 0.0, 0.0, 0.0, 0.0, 0.0, 0.0, 0.0, 0.0, 0.0, 0.0, 0.0, 0.0, 0.0, 0.0, 0.0, 0.0, 0.0, 0.0, 0.0, 0.0, 0.0, 0.0, 0.0, 0.0, 0.0, 0.0, 0.0, 0.0, 0.0, 0.0, 0.0, 0.0, 0.0, 0.0, 0.0, 0.0, 0.0, 0.0, 0.0, 0.0, 0.0, 0.0, 0.0, 0.0, 0.0, 0.0, 0.0, 0.0, 0.0, 0.0, 0.0, 0.0, 0.0, 0.0, 0.0, 0.0, 0.0, 0.0, 0.0, 0.0, 0.0, 0.0, 0.0, 0.0, 0.0, 0.0, 0.0, 0.0, 0.0, 0.0, 0.0, 0.0, 0.0, 0.0, 0.0, 0.0, 0.0, 0.0, 0.0, 0.0, 0.0, 0.0, 0.0, 0.0, 0.0, 0.0, 0.0, 0.0, 0.0, 0.0, 0.0, 0.0, 0.0, 0.0, 0.0, 0.0, 0.0, 0.0, 0.0, 0.0, 0.0, 0.0, 0.0, 0.0, 0.0, 0.0, 0.0, 0.0, 0.0, 0.0, 0.0, 0.0, 0.0, 0.0, 0.0, 0.0, 0.0, 0.0, 0.0, 0.0, 0.0, 0.0, 0.0, 0.0, 0.0, 0.0, 0.0, 0.0, 0.0, 0.0, 0.0, 0.0, 0.0, 0.0, 0.0, 0.0, 0.0, 0.0, 0.0, 0.0, 0.0, 0.0, 0.0, 0.0, 0.0, 0.0, 0.0, 0.0, 0.0, 0.0, 0.0, 0.0, 0.0, 0.0, 0.0, 0.0, 0.0, 0.0, 0.0, 0.0, 0.0, 0.0, 0.0, 0.0, 0.0, 0.0, 0.0, 0.0, 0.0, 0.0, 0.0, 0.0, 0.0, 0.0, 0.0, 0.0, 0.0, 0.0, 0.0, 0.0, 0.0, 0.0, 0.0, 0.0, 0.0, 0.0, 0.0, 0.0, 0.0, 0.0, 0.0, 0.0, 0.0, 0.0, 0.0, 0.0, 0.0, 0.0, 0.0, 0.0, 0.0, 0.0, 0.0, 0.0, 0.0, 0.0, 0.0, 0.0, 0.0, 0.0, 0.0, 0.0, 0.0, 0.0, 0.0, 0.0, 0.0, 0.0, 0.0, 0.0, 0.0, 0.0, 0.0, 0.0, 0.0, 0.0, 0.0, 0.0, 0.0, 0.0, 0.0, 0.0, 0.0, 0.0, 0.0, 0.0, 0.0, 0.0, 0.0, 0.0, 0.0, 0.0, 0.0, 0.0, 0.0, 0.0, 0.0, 0.0, 0.0, 0.0, 0.0, 0.0, 0.0, 0.0, 0.0, 0.0, 0.0, 0.0, 0.0, 0.0, 0.0, 0.0, 0.0, 0.0, 0.0, 0.0, 0.0, 0.0, 0.0, 0.0, 0.0, 0.0, 0.0, 0.0, 0.0, 0.0, 0.0, 0.0, 0.0, 0.0, 0.0, 0.0, 0.0, 0.0, 0.0, 0.0, 0.0, 0.0, 0.0, 0.0, 0.0, 0.0, 0.0, 0.0, 0.0, 0.0, 0.0, 0.0, 0.0, 0.0, 0.0, 0.0, 0.0, 0.0, 0.0, 0.0, 0.0, 0.0, 0.0, 0.0, 0.0, 0.0, 0.0, 0.0, 0.0, 0.0, 0.0, 0.0, 0.0, 0.0, 0.0, 0.0, 0.0, 0.0, 0.0, 0.0, 0.0, 0.0, 0.0, 0.0, 0.0, 0.0, 0.0, 0.0, 1.0, 1.0, 0.0, 0.0, 0.0, 0.0, 1.0, 1.0, 0.0, 0.0, 0.0, 0.0, 0.0, 0.0, 0.0, 0.0, 0.0, 0.0, 0.0, 0.0, 0.0, 0.0, 0.0, 0.0, 0.0, 0.0, 0.0, 0.0, 0.0, 0.0, 0.0, 0.0, 0.0, 0.0, 0.0, 0.0, 0.0, 0.0, 0.0, 0.0, 0.0, 0.0, 0.0, 0.0, 0.0, 0.0, 0.0, 0.0, 0.0, 0.0, 0.0, 0.0, 0.0, 0.0, 0.0, 0.0, 0.0, 0.0, 0.0, 0.0, 0.0, 0.0, 0.0, 0.0, 0.0, 0.0, 0.0, 0.0, 0.0, 0.0, 0.0, 0.0, 0.0, 0.0, 0.0, 0.0, 0.0, 0.0, 0.0, 0.0, 0.0, 0.0, 0.0, 0.0, 0.0, 0.0, 0.0, 0.0, 0.0, 0.0, 0.0, 0.0, 0.0, 0.0, 0.0, 0.0, 0.0, 0.0, 0.0, 0.0, 0.0, 0.0, 0.0, 0.0, 0.0, 0.0, 0.0, 0.0, 0.0, 0.0, 0.0, 0.0, 0.0, 0.0, 0.0, 0.0, 0.0, 0.0, 0.0, 0.0, 0.0, 0.0, 0.0, 0.0, 0.0, 0.0, 0.0, 0.0, 0.0, 0.0, 0.0, 0.0, 0.0, 0.0, 0.0, 0.0, 0.0, 0.0, 0.0, 0.0, 0.0, 0.0, 0.0, 0.0, 0.0, 0.0, 0.0, 0.0, 0.0, 0.0, 0.0, 0.0, 0.0, 0.0, 0.0, 0.0, 0.0, 0.0, 0.0, 0.0, 0.0, 0.0, 0.0, 0.0, 0.0, 0.0, 0.0, 0.0, 0.0, 0.0, 0.0, 0.0, 0.0, 0.0, 0.0, 0.0, 0.0, 0.0, 0.0, 0.0, 0.0, 0.0, 0.0, 0.0, 0.0, 0.0, 0.0, 0.0, 0.0, 0.0, 0.0, 0.0, 0.0, 0.0, 0.0, 0.0, 0.0, 0.0, 0.0, 0.0, 0.0, 0.0, 0.0, 0.0, 0.0, 0.0, 0.0, 0.0, 0.0, 0.0, 0.0, 0.0, 0.0, 0.0, 0.0, 0.0, 0.0, 0.0, 0.0, 0.0, 0.0, 0.0, 0.0, 0.0, 0.0, 0.0, 0.0, 0.0, 0.0, 0.0, 0.0, 0.0, 0.0, 0.0, 0.0, 0.0, 0.0, 0.0, 0.0, 0.0, 0.0, 0.0, 0.0, 0.0, 0.0, 0.0, 0.0, 0.0, 0.0, 0.0, 0.0, 0.0, 0.0, 0.0, 0.0, 0.0, 0.0, 0.0, 0.0, 0.0, 0.0, 0.0, 0.0, 0.0, 0.0, 0.0, 0.0, 0.0, 0.0, 0.0, 0.0, 0.0, 0.0, 0.0, 0.0, 0.0, 0.0, 0.0, 0.0, 0.0, 0.0, 0.0, 0.0, 0.0, 0.0, 0.0, 0.0, 0.0, 0.0, 0.0, 0.0, 0.0, 0.0, 0.0, 0.0, 0.0, 0.0, 0.0, 0.0, 0.0, 0.0, 0.0, 0.0, 0.0, 0.0, 0.0, 0.0, 0.0, 0.0, 0.0, 0.0, 0.0, 0.0, 0.0, 0.0, 0.0, 0.0, 0.0, 0.0, 0.0, 0.0, 0.0, 0.0, 0.0, 0.0, 0.0, 0.0, 0.0, 0.0, 0.0, 0.0, 0.0, 0.0, 0.0, 0.0, 0.0, 0.0, 0.0, 0.0, 0.0, 0.0, 0.0, 0.0, 0.0, 0.0, 0.0, 0.0, 0.0, 0.0, 0.0, 0.0, 0.0, 0.0, 0.0, 0.0, 0.0, 0.0, 0.0, 0.0, 0.0, 0.0, 0.0, 0.0, 0.0, 0.0, 0.0, 0.0, 0.0, 0.0, 0.0, 0.0, 0.0, 0.0, 0.0, 0.0, 0.0, 0.0, 0.0, 0.0, 0.0, 0.0, 0.0, 0.0, 0.0, 0.0, 0.0, 0.0, 0.0, 0.0, 0.0, 0.0, 0.0, 0.0, 0.0, 0.0, 0.0, 0.0, 0.0, 0.0, 0.0, 0.0, 0.0, 0.0, 0.0, 0.0, 0.0, 0.0, 0.0, 0.0, 0.0, 0.0, 0.0, 0.0, 0.0, 0.0, 0.0, 0.0, 0.0, 0.0, 0.0, 0.0, 0.0, 0.0, 0.0, 0.0, 0.0, 0.0, 0.0, 0.0, 0.0, 0.0, 0.0, 0.0, 0.0, 0.0, 0.0, 0.0, 0.0, 0.0, 0.0, 0.0, 0.0, 0.0, 0.0, 0.0, 0.0, 0.0, 0.0, 0.0, 0.0, 0.0, 0.0, 0.0, 0.0, 0.0, 0.0, 0.0, 0.0, 0.0, 0.0, 0.0, 0.0, 0.0, 0.0, 0.0, 0.0, 0.0, 0.0, 0.0, 0.0, 0.0, 0.0, 0.0, 0.0, 0.0, 0.0, 0.0, 0.0, 0.0, 0.0, 0.0, 0.0, 0.0, 0.0, 0.0, 0.0, 0.0, 0.0, 0.0, 0.0, 0.0, 0.0, 0.0, 0.0, 0.0, 0.0, 0.0, 0.0, 0.0, 0.0, 0.0, 0.0, 0.0, 0.0, 0.0, 0.0, 0.0, 0.0, 0.0, 0.0, 0.0, 0.0, 0.0, 0.0, 0.0, 0.0, 0.0, 0.0, 0.0, 0.0, 0.0, 0.0, 0.0, 0.0, 0.0, 0.0, 0.0, 0.0, 0.0, 0.0, 0.0, 0.0, 0.0, 0.0, 0.0, 0.0, 0.0, 0.0, 0.0, 0.0, 0.0, 0.0, 0.0, 0.0, 0.0, 0.0, 0.0, 0.0, 0.0, 0.0, 0.0, 0.0, 0.0, 0.0, 0.0, 0.0, 0.0, 0.0, 0.0, 0.0, 0.0, 0.0, 0.0, 0.0, 0.0, 0.0, 0.0, 0.0, 0.0, 0.0, 0.0, 0.0, 0.0, 0.0, 0.0, 0.0, 0.0, 0.0, 0.0, 0.0, 0.0, 0.0, 0.0, 0.0, 0.0, 0.0, 0.0, 0.0, 0.0, 0.0, 0.0, 0.0, 0.0, 0.0, 0.0, 0.0, 0.0, 0.0, 0.0, 0.0, 0.0, 0.0, 0.0, 0.0, 0.0, 0.0, 0.0, 0.0, 0.0, 0.0, 0.0, 0.0, 0.0, 0.0, 0.0, 0.0, 0.0, 0.0, 0.0, 0.0, 0.0, 0.0, 0.0, 0.0, 0.0, 0.0, 0.0, 0.0, 0.0, 0.0, 0.0, 0.0, 0.0, 0.0, 0.0, 0.0, 0.0, 0.0, 0.0, 0.0, 0.0, 0.0, 0.0, 0.0, 0.0, 0.0, 0.0, 0.0, 0.0, 0.0, 0.0, 0.0, 0.0, 0.0, 0.0, 0.0, 0.0, 0.0, 0.0, 0.0, 0.0, 0.0, 0.0, 0.0, 0.0, 0.0, 0.0, 0.0, 0.0, 0.0, 0.0, 0.0, 0.0, 0.0, 0.0, 0.0, 0.0, 0.0, 0.0, 0.0, 0.0, 0.0, 0.0, 0.0, 0.0, 0.0, 0.0, 0.0, 0.0, 0.0, 0.0, 0.0, 0.0, 0.0, 0.0, 0.0, 0.0, 0.0, 0.0, 0.0, 0.0, 0.0, 0.0, 0.0, 0.0, 0.0, 0.0, 0.0, 0.0, 0.0, 0.0, 0.0, 0.0, 0.0, 0.0, 0.0, 0.0, 0.0, 0.0, 0.0, 0.0, 0.0, 0.0, 0.0, 0.0, 0.0, 0.0, 0.0, 0.0, 0.0, 0.0, 0.0, 0.0, 0.0, 0.0, 0.0, 0.0, 0.0, 0.0, 0.0, 0.0, 0.0, 0.0, 0.0, 0.0, 0.0, 0.0, 0.0, 0.0, 0.0, 0.0, 0.0, 0.0, 0.0, 0.0, 0.0, 0.0, 0.0, 0.0, 0.0, 0.0, 0.0, 0.0, 0.0, 0.0, 0.0, 0.0, 0.0, 0.0, 0.0, 0.0, 0.0, 0.0, 0.0, 0.0, 0.0, 0.0, 0.0, 0.0, 0.0, 0.0, 0.0, 0.0, 0.0, 0.0, 0.0, 0.0, 0.0, 0.0, 0.0, 0.0, 0.0, 0.0, 0.0, 0.0, 0.0, 0.0, 0.0, 0.0, 0.0, 0.0, 0.0, 0.0, 0.0, 0.0, 0.0, 0.0, 0.0, 0.0, 0.0, 0.0, 0.0, 0.0, 0.0, 0.0, 0.0, 0.0, 0.0, 0.0, 0.0, 0.0, 0.0, 0.0, 0.0, 0.0, 0.0, 0.0, 0.0, 0.0, 0.0, 0.0, 0.0, 0.0, 0.0, 0.0, 0.0, 0.0, 0.0, 0.0, 0.0, 0.0, 0.0, 0.0, 0.0, 0.0, 0.0, 0.0, 0.0, 0.0, 0.0, 0.0, 0.0, 0.0, 0.0, 0.0, 0.0, 0.0, 0.0, 0.0, 0.0, 0.0, 0.0, 0.0, 0.0, 0.0, 0.0, 0.0, 0.0, 0.0, 0.0, 0.0, 0.0, 0.0, 0.0, 0.0, 0.0, 0.0, 0.0, 0.0, 0.0, 0.0, 0.0, 0.0, 0.0, 0.0, 0.0, 0.0, 0.0, 0.0, 0.0, 0.0, 0.0, 0.0, 0.0, 0.0, 0.0, 0.0, 0.0, 0.0, 0.0, 0.0, 0.0, 0.0, 0.0, 0.0, 0.0, 0.0, 0.0, 0.0, 0.0, 0.0, 0.0, 0.0, 0.0, 0.0, 0.0, 0.0, 0.0, 0.0, 0.0, 0.0, 0.0, 0.0, 0.0, 0.0, 0.0, 0.0, 0.0, 0.0, 0.0, 0.0, 0.0, 0.0, 0.0, 0.0, 0.0, 0.0, 0.0, 0.0, 0.0, 0.0, 0.0, 0.0, 0.0, 0.0, 0.0, 0.0, 0.0, 0.0, 0.0, 0.0, 0.0, 0.0, 0.0, 0.0, 0.0, 0.0, 0.0, 0.0, 0.0, 0.0, 0.0, 0.0, 0.0, 0.0, 0.0, 0.0, 0.0, 0.0, 0.0, 0.0, 0.0, 0.0, 0.0, 0.0, 0.0, 0.0, 0.0, 0.0, 0.0, 0.0, 0.0, 0.0, 0.0, 0.0, 0.0, 0.0, 0.0, 0.0, 0.0, 0.0, 0.0, 0.0, 0.0, 0.0, 0.0, 0.0, 0.0, 0.0, 0.0, 0.0, 0.0, 0.0, 0.0, 0.0, 0.0, 0.0, 0.0, 0.0, 0.0, 0.0, 0.0, 0.0, 0.0, 0.0, 0.0, 0.0, 0.0, 0.0, 0.0, 0.0, 0.0, 0.0, 0.0, 0.0, 0.0, 0.0, 0.0, 0.0, 0.0, 0.0, 0.0, 0.0, 0.0, 0.0, 0.0, 0.0, 0.0, 0.0, 0.0, 0.0, 0.0, 0.0, 0.0, 0.0, 0.0, 0.0, 0.0, 0.0, 0.0, 0.0, 0.0, 0.0, 0.0, 0.0, 0.0, 0.0, 0.0, 0.0, 0.0, 0.0, 0.0, 0.0, 0.0, 0.0, 0.0, 0.0, 0.0, 0.0, 0.0, 0.0, 0.0, 0.0, 0.0, 0.0, 0.0, 0.0, 0.0, 0.0, 0.0, 0.0, 0.0, 0.0, 0.0, 0.0, 0.0, 0.0, 0.0, 0.0, 0.0, 0.0, 0.0, 0.0, 0.0, 0.0, 0.0, 0.0, 0.0, 0.0, 0.0, 0.0, 0.0, 0.0, 0.0, 0.0, 0.0, 0.0, 0.0, 0.0, 0.0, 0.0, 0.0, 0.0, 0.0, 0.0, 0.0, 0.0, 0.0, 0.0, 0.0, 0.0, 0.0, 0.0, 0.0, 0.0, 0.0, 0.0, 0.0, 0.0, 0.0, 0.0, 0.0, 0.0, 0.0, 0.0, 0.0, 0.0, 0.0, 0.0, 0.0, 0.0, 0.0, 0.0, 0.0, 0.0, 0.0, 0.0, 0.0, 0.0, 0.0, 0.0, 0.0, 0.0, 0.0, 0.0, 0.0, 0.0, 0.0, 0.0, 0.0, 0.0, 0.0, 0.0, 0.0, 0.0, 0.0, 0.0, 0.0, 0.0, 0.0, 0.0, 0.0, 0.0, 0.0, 0.0, 0.0, 0.0, 0.0, 0.0, 0.0, 0.0, 0.0, 0.0, 0.0, 0.0, 0.0, 0.0, 0.0, 0.0, 0.0, 0.0, 0.0, 0.0, 0.0, 0.0, 0.0, 0.0, 0.0, 0.0, 0.0, 0.0, 0.0, 0.0, 0.0, 0.0, 0.0, 0.0, 0.0, 0.0, 0.0, 0.0, 0.0, 0.0, 0.0, 0.0, 0.0, 0.0, 0.0, 0.0, 0.0, 0.0, 0.0, 0.0, 0.0, 0.0, 0.0, 0.0, 0.0, 0.0, 0.0, 0.0, 0.0, 0.0, 0.0, 0.0, 0.0, 0.0, 0.0, 0.0, 0.0, 0.0, 0.0, 0.0, 0.0, 0.0, 0.0, 0.0, 0.0, 0.0, 0.0, 0.0, 0.0, 0.0, 0.0, 0.0, 0.0, 0.0, 0.0, 0.0, 0.0, 0.0, 0.0, 0.0, 0.0, 0.0, 0.0, 0.0, 0.0, 0.0, 0.0, 0.0, 0.0, 0.0, 0.0, 0.0, 0.0, 0.0, 0.0, 0.0, 0.0, 0.0, 0.0, 0.0, 0.0, 0.0, 0.0, 0.0, 0.0, 0.0, 0.0, 0.0, 0.0, 0.0, 0.0, 0.0, 0.0, 0.0, 0.0, 0.0, 0.0, 0.0, 0.0, 0.0, 0.0, 0.0, 0.0, 0.0, 0.0, 0.0, 0.0, 0.0, 0.0, 0.0, 0.0, 0.0, 0.0, 0.0, 0.0, 0.0, 0.0, 0.0, 0.0, 0.0, 0.0, 0.0, 0.0, 0.0, 0.0, 0.0, 0.0, 0.0, 0.0, 0.0, 0.0, 0.0, 0.0, 0.0, 0.0, 0.0, 0.0, 0.0, 0.0, 0.0, 0.0, 0.0, 0.0, 0.0, 0.0, 0.0, 0.0, 0.0, 0.0, 0.0, 0.0, 0.0, 0.0, 0.0, 0.0, 0.0, 0.0, 0.0, 0.0, 0.0, 0.0, 0.0, 0.0, 0.0, 0.0, 0.0, 0.0, 0.0, 0.0, 0.0, 0.0, 0.0, 0.0, 0.0, 0.0, 0.0, 0.0, 0.0, 0.0, 0.0, 0.0, 0.0, 0.0, 0.0, 0.0, 0.0, 0.0, 0.0, 0.0, 0.0, 0.0, 0.0, 0.0, 0.0, 0.0, 0.0, 0.0, 0.0, 0.0, 0.0, 0.0, 0.0, 0.0, 0.0, 0.0, 0.0, 0.0, 0.0, 0.0, 0.0, 0.0, 0.0, 0.0, 0.0, 0.0, 0.0, 0.0, 0.0, 0.0, 0.0, 0.0, 0.0, 0.0, 0.0, 0.0, 0.0, 0.0, 0.0, 0.0, 0.0, 0.0, 0.0, 0.0, 0.0, 0.0, 0.0, 0.0, 0.0, 0.0, 0.0, 0.0, 0.0, 0.0, 0.0, 0.0, 0.0, 0.0, 0.0, 0.0, 0.0, 0.0, 0.0, 0.0, 0.0, 0.0, 0.0, 0.0, 0.0, 0.0, 0.0, 0.0, 0.0, 0.0, 0.0, 0.0, 0.0, 0.0, 0.0, 0.0, 0.0, 0.0, 0.0, 0.0, 0.0, 0.0, 0.0, 0.0, 0.0, 0.0, 0.0, 0.0, 0.0, 0.0, 0.0, 0.0, 0.0, 0.0, 0.0, 0.0, 0.0, 0.0, 0.0, 0.0, 0.0, 0.0, 0.0, 0.0, 0.0, 0.0, 0.0, 0.0, 0.0, 0.0, 0.0, 0.0, 0.0, 0.0, 0.0, 0.0, 0.0, 0.0, 0.0, 0.0, 0.0, 0.0, 0.0, 0.0, 0.0, 0.0, 0.0, 0.0, 0.0, 0.0, 0.0, 0.0, 0.0, 0.0, 0.0, 0.0, 0.0, 0.0, 0.0, 0.0, 0.0, 0.0, 0.0, 0.0, 0.0, 0.0, 0.0, 0.0, 0.0, 0.0, 0.0, 0.0, 0.0, 0.0, 0.0, 0.0, 0.0, 0.0, 0.0, 0.0, 0.0, 0.0, 0.0, 0.0, 0.0, 0.0, 0.0, 0.0, 0.0, 0.0, 0.0, 0.0, 0.0, 0.0, 0.0, 0.0, 0.0, 0.0, 0.0, 0.0, 0.0, 0.0, 0.0, 0.0, 0.0, 0.0, 0.0, 0.0, 0.0, 0.0, 0.0, 0.0, 0.0, 0.0, 0.0, 0.0, 0.0, 0.0, 0.0, 0.0, 0.0, 0.0, 0.0, 0.0, 0.0, 0.0, 0.0, 0.0, 0.0, 0.0, 0.0, 0.0, 0.0, 0.0, 0.0, 0.0, 0.0, 0.0, 0.0, 0.0, 0.0, 0.0, 0.0, 0.0, 0.0, 0.0, 0.0, 0.0, 0.0, 0.0, 0.0, 0.0, 0.0, 0.0, 0.0, 0.0, 0.0, 0.0, 0.0, 0.0, 0.0, 0.0, 0.0, 0.0, 0.0, 0.0, 0.0, 0.0, 0.0, 0.0, 0.0, 0.0, 0.0, 0.0, 0.0, 0.0, 0.0, 0.0, 0.0, 0.0, 0.0, 0.0, 0.0, 0.0, 0.0, 0.0, 0.0, 0.0, 0.0, 0.0, 0.0, 0.0, 0.0, 0.0, 0.0, 0.0, 0.0, 0.0, 0.0, 0.0, 0.0, 0.0, 0.0, 0.0, 0.0, 0.0, 0.0, 0.0, 0.0, 0.0, 0.0, 0.0, 0.0, 0.0, 0.0, 0.0, 0.0, 0.0, 0.0, 0.0, 0.0, 0.0, 0.0, 0.0, 0.0, 0.0, 0.0, 0.0, 0.0, 0.0, 0.0, 0.0, 0.0, 0.0, 0.0, 0.0, 0.0, 0.0, 0.0, 0.0, 0.0, 0.0, 0.0, 0.0, 0.0, 0.0, 0.0, 0.0, 0.0, 0.0, 0.0, 0.0, 0.0, 0.0, 0.0, 0.0, 0.0, 0.0, 0.0, 0.0, 0.0, 0.0, 0.0, 0.0, 0.0, 0.0, 0.0, 0.0, 0.0, 0.0, 0.0, 0.0, 0.0, 0.0, 0.0, 0.0, 0.0, 0.0, 0.0, 0.0, 0.0, 0.0, 0.0, 0.0, 0.0, 0.0, 0.0, 0.0, 0.0, 0.0, 0.0, 0.0, 0.0, 0.0, 0.0, 0.0, 0.0, 0.0, 0.0, 0.0, 0.0, 0.0, 0.0, 0.0, 0.0, 0.0, 0.0, 0.0, 0.0, 0.0, 0.0, 0.0, 0.0, 0.0, 0.0, 0.0, 0.0, 0.0, 0.0, 0.0, 0.0, 0.0, 0.0, 0.0, 0.0, 0.0, 0.0, 0.0, 0.0, 0.0, 0.0, 0.0, 0.0, 0.0, 0.0, 0.0, 0.0, 0.0, 0.0, 0.0, 0.0, 0.0, 0.0, 0.0, 0.0, 0.0, 0.0, 0.0, 0.0, 0.0, 0.0, 0.0, 0.0, 0.0, 0.0, 0.0, 0.0, 0.0, 0.0, 0.0, 0.0, 0.0, 0.0, 0.0, 0.0, 0.0, 0.0, 0.0, 0.0, 0.0, 0.0, 0.0, 0.0, 0.0, 0.0, 0.0, 0.0, 0.0, 0.0, 0.0, 0.0, 0.0, 0.0, 0.0, 0.0, 0.0, 0.0, 0.0, 0.0, 0.0, 0.0, 0.0, 0.0, 0.0, 0.0, 0.0, 0.0, 0.0, 0.0, 0.0, 0.0, 0.0, 0.0, 0.0, 0.0, 0.0, 0.0, 0.0, 0.0, 0.0, 0.0, 0.0, 0.0, 0.0, 0.0, 0.0, 0.0, 0.0, 0.0, 0.0, 0.0, 0.0, 0.0, 0.0, 0.0, 0.0, 0.0, 0.0, 0.0, 0.0, 0.0, 0.0, 0.0, 0.0, 0.0, 0.0, 0.0, 0.0, 0.0, 0.0, 0.0, 0.0, 0.0, 0.0, 0.0, 0.0, 0.0, 0.0, 0.0, 0.0, 0.0, 0.0, 0.0, 0.0, 0.0, 0.0, 0.0, 0.0, 0.0, 0.0, 0.0, 0.0, 0.0, 0.0, 0.0, 0.0, 0.0, 0.0, 0.0, 0.0, 0.0, 0.0, 0.0, 0.0, 0.0, 0.0, 0.0, 0.0, 0.0, 0.0, 0.0, 0.0, 0.0, 0.0, 0.0, 0.0, 0.0, 0.0, 0.0, 0.0, 0.0, 0.0, 0.0, 0.0, 0.0, 0.0, 0.0, 0.0, 0.0, 0.0, 0.0, 0.0, 0.0, 0.0, 0.0, 0.0, 0.0, 0.0, 0.0, 0.0, 0.0, 0.0, 0.0, 0.0, 0.0, 0.0, 0.0, 0.0, 0.0, 0.0, 0.0, 0.0, 0.0, 0.0, 0.0, 0.0, 0.0, 0.0, 0.0, 0.0, 0.0, 0.0, 0.0, 0.0, 0.0, 0.0, 0.0, 0.0, 0.0, 0.0, 0.0, 0.0, 0.0, 0.0, 0.0, 0.0, 0.0, 0.0, 0.0, 0.0, 0.0, 0.0, 0.0, 0.0, 0.0, 0.0, 0.0, 0.0, 0.0, 0.0, 0.0, 0.0, 0.0, 0.0, 0.0, 0.0, 0.0, 0.0, 0.0, 0.0, 0.0, 0.0, 0.0, 0.0, 0.0, 0.0, 0.0, 0.0, 0.0, 0.0, 0.0, 0.0, 0.0, 0.0, 0.0, 0.0, 0.0, 0.0, 0.0, 0.0, 0.0, 0.0, 0.0, 0.0, 0.0, 0.0, 0.0, 0.0, 0.0, 0.0, 0.0, 0.0, 0.0, 0.0, 0.0, 0.0, 0.0, 0.0, 0.0, 0.0, 0.0, 0.0, 0.0, 0.0, 0.0, 0.0, 0.0, 0.0, 0.0, 0.0, 0.0, 0.0, 0.0, 0.0, 0.0, 0.0, 0.0, 0.0, 0.0, 0.0, 0.0, 0.0, 0.0, 0.0, 0.0, 0.0, 0.0, 0.0, 0.0, 0.0, 0.0, 0.0, 0.0, 0.0, 0.0, 0.0, 0.0, 0.0, 0.0, 0.0, 0.0, 0.0, 0.0, 0.0, 0.0, 0.0, 0.0, 0.0, 0.0, 0.0, 0.0, 0.0, 0.0, 0.0, 0.0, 0.0, 0.0, 0.0, 0.0, 0.0, 0.0, 0.0, 0.0, 0.0, 0.0, 0.0, 0.0, 0.0, 0.0, 0.0, 0.0, 0.0, 0.0, 0.0, 0.0, 0.0, 0.0, 0.0, 0.0, 0.0, 0.0, 0.0, 0.0, 0.0, 0.0, 0.0, 0.0, 0.0, 0.0, 0.0, 0.0, 0.0, 0.0, 0.0, 0.0, 0.0, 0.0, 0.0, 0.0, 0.0, 0.0, 0.0, 0.0, 0.0, 0.0, 0.0, 0.0, 0.0, 0.0, 0.0, 0.0, 0.0, 0.0, 0.0, 0.0, 0.0, 0.0, 0.0, 0.0, 0.0, 0.0, 0.0, 0.0, 0.0, 0.0, 0.0, 0.0, 0.0, 0.0, 0.0, 0.0, 0.0, 0.0, 0.0, 0.0, 0.0, 0.0, 0.0, 0.0, 0.0, 0.0, 0.0, 0.0, 0.0, 0.0, 0.0, 0.0, 0.0, 0.0, 0.0, 0.0, 0.0, 0.0, 0.0, 0.0, 0.0, 0.0, 0.0, 0.0, 0.0, 0.0, 0.0, 0.0, 0.0, 0.0, 0.0, 0.0, 0.0, 0.0, 0.0, 0.0, 0.0, 0.0, 0.0, 0.0, 0.0, 0.0, 0.0, 0.0, 0.0, 0.0, 0.0, 0.0, 0.0, 0.0, 0.0, 0.0, 0.0, 0.0, 0.0, 0.0, 0.0, 0.0, 0.0, 0.0, 0.0, 0.0, 0.0, 0.0, 0.0, 0.0, 0.0, 0.0, 0.0, 0.0, 0.0, 0.0, 0.0, 0.0, 0.0, 0.0, 0.0, 0.0, 0.0, 0.0, 0.0, 0.0, 0.0, 0.0, 0.0, 0.0, 0.0, 0.0, 0.0, 0.0, 0.0, 0.0, 0.0, 0.0, 0.0, 0.0, 0.0, 0.0, 0.0, 0.0, 0.0, 0.0, 0.0, 0.0, 0.0, 0.0, 0.0, 0.0, 0.0, 0.0, 0.0, 0.0, 0.0, 0.0, 0.0, 0.0, 0.0, 0.0, 0.0, 0.0, 0.0, 0.0, 0.0, 0.0, 0.0, 0.0, 0.0, 0.0, 0.0, 0.0, 0.0, 0.0, 0.0, 0.0, 0.0, 0.0, 0.0, 0.0, 0.0, 0.0, 0.0, 0.0, 0.0, 0.0, 0.0, 0.0, 0.0, 0.0, 0.0, 0.0, 0.0, 0.0, 0.0, 0.0, 0.0, 0.0, 0.0, 0.0, 0.0, 0.0, 0.0, 0.0, 0.0, 0.0, 0.0, 0.0, 0.0, 0.0, 0.0, 0.0, 0.0, 0.0, 0.0, 0.0, 0.0, 0.0, 0.0, 0.0, 0.0, 0.0, 0.0, 0.0, 0.0, 0.0, 0.0, 0.0, 0.0, 0.0, 0.0, 0.0, 0.0, 0.0, 0.0, 0.0, 0.0, 0.0, 0.0, 0.0, 0.0, 0.0, 0.0, 0.0, 0.0, 0.0, 0.0, 0.0, 0.0, 0.0, 0.0, 0.0, 0.0, 0.0, 0.0, 0.0, 0.0, 0.0, 0.0, 0.0, 0.0, 0.0, 0.0, 0.0, 0.0, 0.0, 0.0, 0.0, 0.0, 0.0, 0.0, 0.0, 0.0, 0.0, 0.0, 0.0, 0.0, 0.0, 0.0, 0.0, 0.0, 0.0, 0.0, 0.0, 0.0, 0.0, 0.0, 0.0, 0.0, 0.0, 0.0, 0.0, 0.0, 0.0, 0.0, 0.0, 0.0, 0.0, 0.0, 0.0, 0.0, 0.0, 0.0, 0.0, 0.0, 0.0, 0.0, 0.0, 0.0, 0.0, 0.0, 0.0, 0.0, 0.0, 0.0, 0.0, 0.0, 0.0, 0.0, 0.0, 0.0, 0.0, 0.0, 0.0, 0.0, 0.0, 0.0, 0.0, 0.0, 0.0, 0.0, 0.0, 0.0, 0.0, 0.0, 0.0, 0.0, 0.0, 0.0, 0.0, 0.0, 0.0, 0.0, 0.0, 0.0, 0.0, 0.0, 0.0, 0.0, 0.0, 0.0, 0.0, 0.0, 0.0, 0.0, 0.0, 0.0, 0.0, 0.0, 0.0, 0.0, 0.0, 0.0, 0.0, 0.0, 0.0, 0.0, 0.0, 0.0, 0.0, 0.0, 0.0, 0.0, 0.0, 0.0, 0.0, 0.0, 0.0, 0.0, 0.0, 0.0, 0.0, 0.0, 0.0, 0.0, 0.0, 0.0, 0.0, 0.0, 0.0, 0.0, 0.0, 0.0, 0.0, 0.0, 0.0, 0.0, 0.0, 0.0, 0.0, 0.0, 0.0, 0.0, 0.0, 0.0, 0.0, 0.0, 0.0, 0.0, 0.0, 0.0, 0.0, 0.0, 0.0, 0.0, 0.0, 0.0, 0.0, 0.0, 0.0, 0.0, 0.0, 0.0, 0.0, 0.0, 0.0, 0.0, 0.0, 0.0, 0.0, 0.0, 0.0, 0.0, 0.0, 0.0, 0.0, 0.0, 0.0, 0.0, 0.0, 0.0, 0.0, 0.0, 0.0, 0.0, 0.0, 0.0, 0.0, 0.0, 0.0, 0.0, 0.0, 0.0, 0.0, 0.0, 0.0, 0.0, 0.0, 0.0, 0.0, 0.0, 0.0, 0.0, 0.0, 0.0, 0.0, 0.0, 0.0, 0.0, 0.0, 0.0, 0.0, 0.0, 0.0, 0.0, 0.0, 0.0, 0.0, 0.0, 0.0, 0.0, 0.0, 0.0, 0.0, 0.0, 0.0, 0.0, 0.0, 0.0, 0.0, 0.0, 0.0, 0.0, 0.0, 0.0, 0.0, 0.0, 0.0, 0.0, 0.0, 0.0, 0.0, 0.0, 0.0, 0.0, 0.0, 0.0, 0.0, 0.0, 0.0, 0.0, 0.0, 0.0, 0.0, 0.0, 0.0, 0.0, 0.0, 0.0, 0.0, 0.0, 0.0, 0.0, 0.0, 0.0, 0.0, 0.0, 0.0, 0.0, 0.0, 0.0, 0.0, 0.0, 0.0, 0.0, 0.0, 0.0, 0.0, 0.0, 0.0, 0.0, 0.0, 0.0, 0.0, 0.0, 0.0, 0.0, 0.0, 0.0, 0.0, 0.0, 0.0, 0.0, 0.0, 0.0, 0.0, 0.0, 0.0, 0.0, 0.0, 0.0, 0.0, 0.0, 0.0, 0.0, 0.0, 0.0, 0.0, 0.0, 0.0, 0.0, 0.0, 0.0, 0.0, 0.0, 0.0, 0.0, 0.0, 0.0, 0.0, 0.0, 0.0, 0.0, 0.0, 0.0, 0.0, 0.0, 0.0, 0.0, 0.0, 0.0, 0.0, 0.0, 0.0, 0.0, 0.0, 0.0])
me_chassis.materials.append(mat_chassis___eeeeee___primary)
me_chassis.materials.append(mat_window___ffffff)
me_chassis.materials.append(mat_black___333333)
me_chassis.materials.append(mat_frontl___ffff00)
me_chassis.materials.append(mat_rearl___ff0000)
me_chassis.use_remesh_preserve_volume = False
me_chassis.use_remesh_preserve_attributes = False
me_chassis.use_mirror_vertex_groups = False
me_chassis.update()

# ---- objects
ob_chassis_convcol_rigid = bpy.data.objects.new('chassis-convcol-rigid', me_chassis)
ob_wheel_fl = bpy.data.objects.new('wheel_fl', None)
ob_wheel_fr = bpy.data.objects.new('wheel_fr', None)
ob_wheel_rl = bpy.data.objects.new('wheel_rl', None)
ob_wheel_rr = bpy.data.objects.new('wheel_rr', None)

# ---- transforms, parenting, visibility, modifiers, constraints
ob_chassis_convcol_rigid.location = (0.0, 0.0, 0.0)
ob_chassis_convcol_rigid.lineart.crease_threshold = 0.0
_m = ob_chassis_convcol_rigid.modifiers.new('Mirror', 'MIRROR')
ob_wheel_fl.location = (0.7, -1.265, -0.05)
ob_wheel_fl.empty_image_offset = (0.0, 0.0)
ob_wheel_fl.lineart.crease_threshold = 0.0
ob_wheel_fr.location = (-0.7, -1.265, -0.05)
ob_wheel_fr.empty_image_offset = (0.0, 0.0)
ob_wheel_fr.lineart.crease_threshold = 0.0
ob_wheel_rl.location = (0.7, 1.286, -0.05)
ob_wheel_rl.empty_image_offset = (0.0, 0.0)
ob_wheel_rl.lineart.crease_threshold = 0.0
ob_wheel_rr.location = (-0.7, 1.286, -0.05)
ob_wheel_rr.empty_image_offset = (0.0, 0.0)
ob_wheel_rr.lineart.crease_threshold = 0.0

# ---- collection membership
scene.collection.objects.link(ob_chassis_convcol_rigid)
scene.collection.objects.link(ob_wheel_fl)
scene.collection.objects.link(ob_wheel_fr)
scene.collection.objects.link(ob_wheel_rl)
scene.collection.objects.link(ob_wheel_rr)

# ---- scene / render settings (as saved in the file)
scene.frame_start = 1; scene.frame_end = 250; scene.frame_set(1)
scene.render.engine = 'BLENDER_EEVEE_NEXT'
scene.render.resolution_percentage = 50
scene.render.dither_intensity = 0.0
scene.cycles.use_denoising = False
scene.cycles.samples = 10
scene.cycles.sampling_pattern = 'TABULATED_SOBOL'
scene.cycles.light_sampling_threshold = 0.0
scene.cycles.use_adaptive_sampling = False
scene.cycles.use_light_tree = False
scene.cycles.blur_glossy = 0.0
scene.cycles.pixel_filter_type = 'GAUSSIAN'
scene.cycles.sample_clamp_indirect = 0.0
scene.view_settings.view_transform = 'Standard'
bpy.context.view_layer.update()

# ---- added for rendering (the .blend has no active camera and no usable light): camera, sun
cam_auto = bpy.data.cameras.new('AutoCamera')
cam_auto.lens = 50.0
cam_auto.sensor_width = 36.0
cam_auto.clip_end = 1000.0
ob_auto_camera = bpy.data.objects.new('AutoCamera', cam_auto)
scene.collection.objects.link(ob_auto_camera)
ob_auto_camera.location = (4.40692, -5.31188, 3.76997)
ob_auto_camera.rotation_euler = (1.09748, -7.21219e-08, 0.694738)
scene.camera = ob_auto_camera
light_auto_sun = bpy.data.lights.new('AutoSun', 'SUN')
light_auto_sun.energy = 3.0
light_auto_sun.angle = 0.0523599
ob_auto_sun = bpy.data.objects.new('AutoSun', light_auto_sun)
scene.collection.objects.link(ob_auto_sun)
ob_auto_sun.rotation_euler = (0.872665, 0.174533, 0.523599)
bpy.context.view_layer.update()
